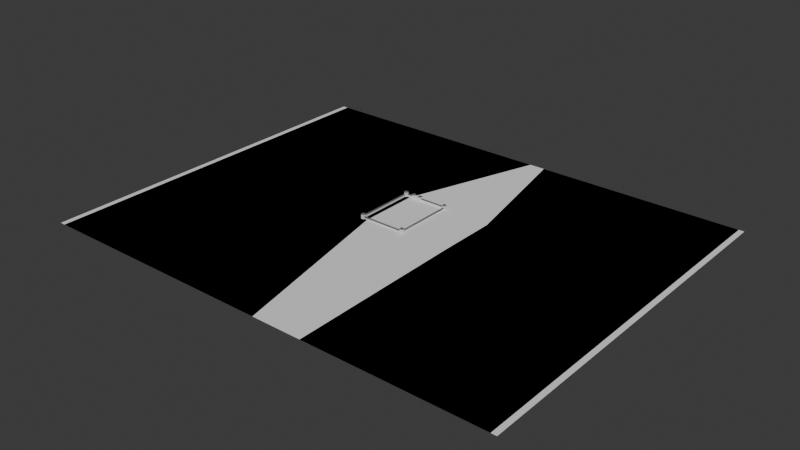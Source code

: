 # Source: mesh_tutorial_1.blend  (saved by Blender 4.2.67; exported with 4.5.12 LTS)
import bpy
from mathutils import Matrix  # noqa: F401  (used for matrix-valued properties, if any)

bpy.ops.wm.read_factory_settings(use_empty=True)
scene = bpy.context.scene
scene.name = 'Scene'

# ---- collections
col_collection = bpy.data.collections.new('Collection'); scene.collection.children.link(col_collection)

# ---- materials (node trees are filled in below, after node groups)
mat_material = bpy.data.materials.new('Material')
mat_material.alpha_threshold = 0.0
mat_material.roughness = 0.5
mat_material.line_color = (0.0, 0.0, 0.0, 1.0)
mat_material_001 = bpy.data.materials.new('Material.001')

# ---- material node trees
mat_material.use_nodes = True; mat_material.node_tree.nodes.clear()
_N = mat_material.node_tree.nodes; _L = mat_material.node_tree.links
n0 = _N.new('ShaderNodeOutputMaterial'); n0.name = 'Material Output'; n0.location = (300, 300)
n1 = _N.new('ShaderNodeBsdfPrincipled'); n1.name = 'Principled BSDF'; n1.location = (10, 300)
n1.inputs[3].default_value = 1.45
_L.new(n1.outputs[0], n0.inputs[0])
n0.is_active_output = True
mat_material_001.use_nodes = True; mat_material_001.node_tree.nodes.clear()
_N = mat_material_001.node_tree.nodes; _L = mat_material_001.node_tree.links
n0 = _N.new('ShaderNodeBsdfPrincipled'); n0.name = 'Principled BSDF'; n0.location = (10, 300)
n0.inputs[0].default_value = (0.1519, 0.1519, 0.1519, 1.0)
n1 = _N.new('ShaderNodeOutputMaterial'); n1.name = 'Material Output'; n1.location = (300, 300)
_L.new(n0.outputs[0], n1.inputs[0])
n1.is_active_output = True

# ---- world
world_world = bpy.data.worlds.new('World'); scene.world = world_world
world_world.use_nodes = True; world_world.node_tree.nodes.clear()
_N = world_world.node_tree.nodes; _L = world_world.node_tree.links
n0 = _N.new('ShaderNodeOutputWorld'); n0.name = 'World Output'; n0.location = (300, 300)
n1 = _N.new('ShaderNodeBackground'); n1.name = 'Background'; n1.location = (10, 300)
n1.inputs[0].default_value = (0.05088, 0.05088, 0.05088, 1.0)
_L.new(n1.outputs[0], n0.inputs[0])
n0.is_active_output = True
world_world.color = (0.05088, 0.05088, 0.05088)
world_world.sun_shadow_jitter_overblur = 0.0

# ---- meshes
me_circle_001 = bpy.data.meshes.new('Circle.001')
me_circle_001.from_pydata([(1.977, -12.46, 0.0), (5.225, -15.7, 0.0), (5.225, -20.3, 0.0), (1.977, -23.54, 0.0), (-2.615, -23.54, 0.0), (-5.862, -20.3, 0.0), (-5.862, -15.7, 0.0), (-2.607, -12.46, 0.0), (-5.52, -2.0, 0.0), (-7.52, -2.0, 0.0), (-5.52, 0.0, 0.0), (-7.52, 0.0, 0.0), (0.1602, -8.94, 0.0), (0.1602, -8.94, 0.0), (-0.4978, -7.328, 0.0), (-2.214, -8.012, 0.0), (-1.612, -9.62, 0.0), (-1.732, -5.819, 0.0), (-2.875, -5.054, 0.0), (-3.732, -6.797, 0.0), (-2.588, -7.633, 0.0), (-3.787, -4.38, 0.0), (-4.857, -3.17, 0.0), (-6.694, -3.982, 0.0), (-5.673, -5.249, 0.0), (-1.517, -12.46, 0.0), (1.177, -12.46, 0.0)], [(13, 12)], [(1, 0, 26, 25, 7, 6, 5, 4, 3, 2), (8, 10, 11, 9), (9, 23, 22, 8), (13, 14, 15, 16), (17, 18, 19, 20), (20, 15, 14, 17), (21, 22, 23, 24), (24, 19, 18, 21), (13, 16, 25, 26)])
_uv = me_circle_001.uv_layers.new(name='UVMap')
_uv.uv.foreach_set('vector', [0.0, 0.0, 0.0, 0.0, 0.0, 0.0, 0.0, 0.0, 0.0, 0.0, 0.0, 0.0, 0.0, 0.0, 0.0, 0.0, 0.0, 0.0, 0.0, 0.0, 0.0, 0.0, 0.0, 1.0, 1.0, 1.0, 1.0, 0.0, 1.0, 0.0, 1.0, 0.0, 0.0, 0.0, 0.0, 0.0, 0.0, 0.0, 0.0, 0.0, 1.0, 0.0, 1.0, 0.0, 0.0, 0.0, 0.0, 0.0, 1.0, 0.0, 1.0, 0.0, 1.0, 0.0, 1.0, 0.0, 0.0, 0.0, 0.0, 0.0, 0.0, 0.0, 0.0, 0.0, 1.0, 0.0, 1.0, 0.0, 1.0, 0.0, 1.0, 0.0, 0.0, 0.0, 0.0, 0.0, 0.0, 0.0, 1.0, 0.0, 0.0, 0.0, 0.0, 0.0])
me_circle_001.update()
me_circle_002 = bpy.data.meshes.new('Circle.002')
me_circle_002.from_pydata([(1.977, -12.46, 0.0), (5.225, -15.7, 0.0), (5.225, -20.3, 0.0), (1.977, -23.54, 0.0), (-2.615, -23.54, 0.0), (-5.862, -20.3, 0.0), (-5.862, -15.7, 0.0), (-2.607, -12.46, 0.0), (-5.52, -2.0, 0.0), (-7.52, -2.0, 0.0), (-5.52, 0.0, 0.0), (-7.52, 0.0, 0.0), (0.1602, -8.94, 0.0), (-0.4978, -7.328, 0.0), (-2.214, -8.012, 0.0), (-1.612, -9.62, 0.0), (-1.732, -5.819, 0.0), (-2.875, -5.054, 0.0), (-3.732, -6.797, 0.0), (-2.588, -7.633, 0.0), (-3.787, -4.38, 0.0), (-4.857, -3.17, 0.0), (-6.694, -3.982, 0.0), (-5.673, -5.249, 0.0), (-1.517, -12.46, 0.0), (1.177, -12.46, 0.0), (-12.32, 0.0, 0.0), (7.68, 0.0, 0.0), (7.68, -27.0, 0.0), (-12.32, -27.0, 0.0)], [], [(2, 3, 4, 5, 6, 7, 24, 15, 14, 19, 18, 23, 22, 9, 11, 26, 29, 28, 27, 10, 8, 21, 20, 17, 16, 13, 12, 25, 0, 1)])
_uv = me_circle_002.uv_layers.new(name='UVMap')
_uv.uv.foreach_set('vector', [0.0, 0.0, 0.0, 0.0, 0.0, 0.0, 0.0, 0.0, 0.0, 0.0, 0.0, 0.0, 0.0, 0.0, 0.0, 0.0, 0.0, 0.0, 0.0, 0.0, 0.0, 0.0, 0.0, 0.0, 0.0, 0.0, 0.0, 0.0, 0.0, 0.0, 0.0, 0.0, 0.0, 0.0, 0.0, 0.0, 0.0, 0.0, 0.0, 0.0, 0.0, 0.0, 0.0, 0.0, 0.0, 0.0, 0.0, 0.0, 0.0, 0.0, 0.0, 0.0, 0.0, 0.0, 0.0, 0.0, 0.0, 0.0, 0.0, 0.0])
me_circle_002.update()
me_circle_003 = bpy.data.meshes.new('Circle.003')
me_circle_003.from_pydata([(12.6, 0.0, 0.0), (15.6, 0.0, 0.0), (20.0, 0.0, 0.0), (0.0009068, 0.0, 0.0), (0.0009068, -27.0, 0.0), (20.0, -27.0, 0.0), (12.6, 0.0, 1.0), (15.6, 0.0, 1.0), (20.0, 0.0, 1.0), (0.0009068, 0.0, 1.0), (0.0009068, -27.0, 1.0), (20.0, -27.0, 1.0), (12.6, 0.5, 0.0), (15.6, 0.5, 0.0), (12.6, 0.5, 1.0), (15.6, 0.5, 1.0), (20.0, 0.5, 1.0), (20.5, 0.5, 1.0), (20.5, 0.0, 1.0), (20.5, -27.0, 1.0), (20.5, -27.5, 1.0), (20.0, -27.5, 1.0), (0.000906, -27.5, 1.0), (-0.4991, -27.5, 1.0), (-0.4991, -27.0, 1.0), (-0.4991, 0.0, 1.0), (0.0009068, 0.5, 1.0), (-0.4991, 0.5, 1.0), (15.6, 0.0, 1.224), (20.0, 0.0, 1.224), (0.0009068, 0.0, 1.224), (12.6, 0.0, 1.224), (0.0009068, -27.0, 1.224), (20.0, -27.0, 1.224), (12.6, 0.5, 1.224), (15.6, 0.5, 1.224), (20.0, 0.5, 1.224), (20.5, 0.5, 1.224), (20.5, 0.0, 1.224), (20.5, -27.0, 1.224), (20.5, -27.5, 1.224), (20.0, -27.5, 1.224), (0.000906, -27.5, 1.224), (-0.4991, -27.5, 1.224), (-0.4991, -27.0, 1.224), (-0.4991, 0.0, 1.224), (0.0009068, 0.5, 1.224), (-0.4991, 0.5, 1.224), (15.6, -0.2054, 1.0), (19.86, -0.1452, 1.0), (0.1461, -0.1452, 1.0), (12.6, -0.2054, 1.0), (0.1461, -26.85, 1.0), (19.86, -26.85, 1.0), (15.6, -0.2054, 1.224), (19.86, -0.1452, 1.224), (0.1461, -0.1452, 1.224), (12.6, -0.2054, 1.224), (0.1461, -26.85, 1.224), (19.86, -26.85, 1.224)], [], [(3, 9, 10, 4), (2, 8, 7, 1), (5, 11, 8, 2), (0, 6, 9, 3), (4, 10, 11, 5), (0, 12, 14, 6), (7, 15, 13, 1), (26, 46, 34, 14), (18, 38, 39, 19), (22, 42, 43, 23), (14, 34, 31, 6), (25, 45, 47, 27), (17, 37, 38, 18), (21, 41, 42, 22), (27, 47, 46, 26), (16, 36, 37, 17), (30, 46, 47, 45), (30, 31, 34, 46), (30, 45, 44, 32), (43, 42, 32, 44), (40, 41, 33, 39), (32, 42, 41, 33), (29, 36, 35, 28), (37, 36, 29, 38), (33, 39, 38, 29), (6, 51, 50, 9), (7, 28, 35, 15), (23, 43, 44, 24), (28, 54, 55, 29), (20, 40, 39, 19), (10, 52, 53, 11), (15, 35, 36, 16), (24, 44, 45, 25), (21, 41, 40, 20), (29, 55, 59, 33), (8, 49, 48, 7), (49, 55, 54, 48), (51, 57, 56, 50), (50, 56, 58, 52), (53, 59, 55, 49), (52, 58, 59, 53), (33, 59, 58, 32), (31, 57, 51, 6), (30, 56, 57, 31), (7, 48, 54, 28), (9, 50, 52, 10), (32, 58, 56, 30), (11, 53, 49, 8)])
me_circle_003.polygons.foreach_set('material_index', [0, 0, 0, 0, 0, 0, 0, 1, 1, 1, 1, 1, 1, 1, 1, 1, 1, 1, 1, 1, 1, 1, 1, 1, 1, 1, 1, 1, 1, 1, 1, 1, 1, 1, 1, 1, 1, 1, 1, 1, 1, 1, 1, 1, 1, 1, 1, 1])
_uv = me_circle_003.uv_layers.new(name='UVMap')
_uv.uv.foreach_set('vector', [0.0, 0.0, 0.0, 0.0, 0.0, 0.0, 0.0, 0.0, 0.0, 0.0, 0.0, 0.0, 0.0, 0.0, 0.0, 0.0, 0.0, 0.0, 0.0, 0.0, 0.0, 0.0, 0.0, 0.0, 0.0, 0.0, 0.0, 0.0, 0.0, 0.0, 0.0, 0.0, 0.0, 0.0, 0.0, 0.0, 0.0, 0.0, 0.0, 0.0, 0.0, 0.0, 0.0, 0.0, 0.0, 0.0, 0.0, 0.0, 0.0, 0.0, 0.0, 0.0, 0.0, 0.0, 0.0, 0.0, 0.0, 0.0, 0.0, 0.0, 0.0, 0.0, 0.0, 0.0, 0.0, 0.0, 0.0, 0.0, 0.0, 0.0, 0.0, 0.0, 0.0, 0.0, 0.0, 0.0, 0.0, 0.0, 0.0, 0.0, 0.0, 0.0, 0.0, 0.0, 0.0, 0.0, 0.0, 0.0, 0.0, 0.0, 0.0, 0.0, 0.0, 0.0, 0.0, 0.0, 0.0, 0.0, 0.0, 0.0, 0.0, 0.0, 0.0, 0.0, 0.0, 0.0, 0.0, 0.0, 0.0, 0.0, 0.0, 0.0, 0.0, 0.0, 0.0, 0.0, 0.0, 0.0, 0.0, 0.0, 0.0, 0.0, 0.0, 0.0, 0.0, 0.0, 0.0, 0.0, 0.0, 0.0, 0.0, 0.0, 0.0, 0.0, 0.0, 0.0, 0.0, 0.0, 0.0, 0.0, 0.0, 0.0, 0.0, 0.0, 0.0, 0.0, 0.0, 0.0, 0.0, 0.0, 0.0, 0.0, 0.0, 0.0, 0.0, 0.0, 0.0, 0.0, 0.0, 0.0, 0.0, 0.0, 0.0, 0.0, 0.0, 0.0, 0.0, 0.0, 0.0, 0.0, 0.0, 0.0, 0.0, 0.0, 0.0, 0.0, 0.0, 0.0, 0.0, 0.0, 0.0, 0.0, 0.0, 0.0, 0.0, 0.0, 0.0, 0.0, 0.0, 0.0, 0.0, 0.0, 0.0, 0.0, 0.0, 0.0, 0.0, 0.0, 0.0, 0.0, 0.0, 0.0, 0.0, 0.0, 0.0, 0.0, 0.0, 0.0, 0.0, 0.0, 0.0, 0.0, 0.0, 0.0, 0.0, 0.0, 0.0, 0.0, 0.0, 0.0, 0.0, 0.0, 0.0, 0.0, 0.0, 0.0, 0.0, 0.0, 0.0, 0.0, 0.0, 0.0, 0.0, 0.0, 0.0, 0.0, 0.0, 0.0, 0.0, 0.0, 0.0, 0.0, 0.0, 0.0, 0.0, 0.0, 0.0, 0.0, 0.0, 0.0, 0.0, 0.0, 0.0, 0.0, 0.0, 0.0, 0.0, 0.0, 0.0, 0.0, 0.0, 0.0, 0.0, 0.0, 0.0, 0.0, 0.0, 0.0, 0.0, 0.0, 0.0, 0.0, 0.0, 0.0, 0.0, 0.0, 0.0, 0.0, 0.0, 0.0, 0.0, 0.0, 0.0, 0.0, 0.0, 0.0, 0.0, 0.0, 0.0, 0.0, 0.0, 0.0, 0.0, 0.0, 0.0, 0.0, 0.0, 0.0, 0.0, 0.0, 0.0, 0.0, 0.0, 0.0, 0.0, 0.0, 0.0, 0.0, 0.0, 0.0, 0.0, 0.0, 0.0, 0.0, 0.0, 0.0, 0.0, 0.0, 0.0, 0.0, 0.0, 0.0, 0.0, 0.0, 0.0, 0.0, 0.0, 0.0, 0.0, 0.0, 0.0, 0.0, 0.0, 0.0, 0.0, 0.0, 0.0, 0.0, 0.0, 0.0, 0.0, 0.0, 0.0, 0.0, 0.0, 0.0, 0.0, 0.0, 0.0, 0.0, 0.0, 0.0, 0.0, 0.0, 0.0, 0.0, 0.0, 0.0, 0.0, 0.0, 0.0, 0.0, 0.0, 0.0, 0.0, 0.0, 0.0, 0.0, 0.0, 0.0, 0.0, 0.0, 0.0, 0.0, 0.0, 0.0, 0.0, 0.0, 0.0, 0.0, 0.0, 0.0, 0.0, 0.0])
me_circle_003.materials.append(mat_material)
me_circle_003.materials.append(mat_material_001)
me_circle_003.update()
me_circle_004 = bpy.data.meshes.new('Circle.004')
me_circle_004.from_pydata([(13.2, 0.0, 0.0), (15.2, 0.0, 0.0), (13.2, 60.0, 0.0), (15.2, 60.0, 0.0)], [], [(0, 1, 3, 2)])
_uv = me_circle_004.uv_layers.new(name='UVMap')
_uv.uv.foreach_set('vector', [0.0, 1.0, 1.0, 1.0, 1.0, 1.0, 0.0, 1.0])
me_circle_004.update()
me_circle_005 = bpy.data.meshes.new('Circle.005')
me_circle_005.from_pydata([(13.2, 0.0, 0.0), (15.2, 0.0, 0.0), (20.0, 0.0, 0.0), (0.0009068, 0.0, 0.0), (0.0009068, -27.0, 0.0), (20.0, -27.0, 0.0), (13.2, 60.0, 0.0), (15.2, 60.0, 0.0), (20.0, 60.0, 0.0), (0.0009068, 60.0, 0.0), (110.0, 0.0, 0.0), (110.0, -27.0, 0.0), (110.0, 60.0, 0.0), (-86.8, 0.0, 0.0), (-100.0, 0.0, 0.0), (-100.0, -27.0, 0.0), (-100.0, 60.0, 0.0), (0.0009068, -107.0, 0.0), (20.0, -107.0, 0.0), (110.0, -107.0, 0.0), (-100.0, -107.0, 0.0)], [], [(3, 0, 6, 9), (1, 2, 8, 7), (8, 2, 10, 12), (2, 5, 11, 10), (3, 9, 16, 14), (4, 3, 14, 15), (0, 3, 14, 13), (4, 15, 20, 17), (11, 5, 18, 19), (5, 4, 17, 18)])
_uv = me_circle_005.uv_layers.new(name='UVMap')
_uv.uv.foreach_set('vector', [0.0, 0.0, 0.0, 0.0, 0.0, 0.0, 0.0, 0.0, 0.0, 0.0, 0.0, 0.0, 0.0, 0.0, 0.0, 0.0, 0.0, 0.0, 0.0, 0.0, 0.0, 0.0, 0.0, 0.0, 0.0, 0.0, 0.0, 0.0, 0.0, 0.0, 0.0, 0.0, 0.0, 0.0, 0.0, 0.0, 0.0, 0.0, 0.0, 0.0, 0.0, 0.0, 0.0, 0.0, 0.0, 0.0, 0.0, 0.0, 0.0, 0.0, 0.0, 0.0, 0.0, 0.0, 0.0, 0.0, 0.0, 0.0, 0.0, 0.0, 0.0, 0.0, 0.0, 0.0, 0.0, 0.0, 0.0, 0.0, 0.0, 0.0, 0.0, 0.0, 0.0, 0.0, 0.0, 0.0, 0.0, 0.0, 0.0, 0.0])
me_circle_005.update()
me_cube_002 = bpy.data.meshes.new('Cube.002')
me_cube_002.from_pydata([(-0.6394, -0.6394, -0.2793), (-0.6394, -0.6394, 1.867), (-0.6394, 0.6394, -0.2793), (-0.6394, 0.6394, 1.867), (0.6394, -0.6394, -0.2793), (0.6394, -0.6394, 1.867), (0.6394, 0.6394, -0.2793), (0.6394, 0.6394, 1.867), (-0.6394, -0.6394, 2.228), (-0.6394, 0.6394, 2.228), (0.6394, 0.6394, 2.228), (0.6394, -0.6394, 2.228), (-0.6979, -0.6979, 1.903), (-0.6979, 0.6979, 1.903), (0.6979, 0.6979, 1.903), (0.6979, -0.6979, 1.903), (-0.6979, -0.6979, 2.165), (-0.6979, 0.6979, 2.165), (0.6979, 0.6979, 2.165), (0.6979, -0.6979, 2.165), (-0.6394, -0.6394, 1.491), (-0.6394, -0.6394, 1.708), (-0.6394, 0.6394, 1.708), (-0.6394, 0.6394, 1.491), (0.6394, 0.6394, 1.708), (0.6394, 0.6394, 1.491), (0.6394, -0.6394, 1.708), (0.6394, -0.6394, 1.491), (-0.5318, -0.5318, 1.491), (-0.5318, -0.5318, 1.708), (-0.5318, 0.5318, 1.708), (-0.5318, 0.5318, 1.491), (0.5318, 0.5318, 1.708), (0.5318, 0.5318, 1.491), (0.5318, -0.5318, 1.708), (0.5318, -0.5318, 1.491)], [], [(21, 1, 3, 22), (22, 3, 7, 24), (24, 7, 5, 26), (26, 5, 1, 21), (2, 6, 4, 0), (7, 3, 13, 14), (10, 9, 8, 11), (1, 5, 15, 12), (3, 1, 12, 13), (9, 10, 18, 17), (13, 12, 16, 17), (12, 15, 19, 16), (14, 13, 17, 18), (15, 14, 18, 19), (10, 11, 19, 18), (8, 9, 17, 16), (5, 7, 14, 15), (11, 8, 16, 19), (4, 27, 20, 0), (21, 22, 30, 29), (6, 25, 27, 4), (20, 27, 35, 28), (2, 23, 25, 6), (27, 25, 33, 35), (0, 20, 23, 2), (25, 23, 31, 33), (35, 34, 29, 28), (33, 32, 34, 35), (31, 30, 32, 33), (28, 29, 30, 31), (22, 24, 32, 30), (24, 26, 34, 32), (26, 21, 29, 34), (23, 20, 28, 31)])
me_cube_002.polygons.foreach_set('material_index', [0, 0, 0, 0, 0, 1, 1, 1, 1, 1, 1, 1, 1, 1, 1, 1, 1, 1, 0, 0, 0, 0, 0, 0, 0, 0, 0, 0, 0, 0, 0, 0, 0, 0])
_uv = me_cube_002.uv_layers.new(name='UVMap')
_uv.uv.foreach_set('vector', [0.5866, 0.0, 0.625, 0.0, 0.625, 0.25, 0.5866, 0.25, 0.5866, 0.25, 0.625, 0.25, 0.625, 0.5, 0.5866, 0.5, 0.5866, 0.5, 0.625, 0.5, 0.625, 0.75, 0.5866, 0.75, 0.5866, 0.75, 0.625, 0.75, 0.625, 1.0, 0.5866, 1.0, 0.125, 0.5, 0.375, 0.5, 0.375, 0.75, 0.125, 0.75, 0.625, 0.5, 0.625, 0.25, 0.625, 0.25, 0.625, 0.5, 0.625, 0.5, 0.875, 0.5, 0.875, 0.75, 0.625, 0.75, 0.625, 1.0, 0.625, 0.75, 0.625, 0.75, 0.625, 1.0, 0.625, 0.25, 0.625, 0.0, 0.625, 0.0, 0.625, 0.25, 0.875, 0.5, 0.625, 0.5, 0.625, 0.5, 0.875, 0.5, 0.625, 0.25, 0.625, 0.0, 0.625, 0.0, 0.625, 0.25, 0.625, 1.0, 0.625, 0.75, 0.625, 0.75, 0.625, 1.0, 0.625, 0.5, 0.625, 0.25, 0.625, 0.25, 0.625, 0.5, 0.625, 0.75, 0.625, 0.5, 0.625, 0.5, 0.625, 0.75, 0.625, 0.5, 0.625, 0.75, 0.625, 0.75, 0.625, 0.5, 0.875, 0.75, 0.875, 0.5, 0.875, 0.5, 0.875, 0.75, 0.625, 0.75, 0.625, 0.5, 0.625, 0.5, 0.625, 0.75, 0.625, 0.75, 0.875, 0.75, 0.875, 0.75, 0.625, 0.75, 0.375, 0.75, 0.5033, 0.75, 0.5033, 1.0, 0.375, 1.0, 0.5866, 0.0, 0.5866, 0.25, 0.5866, 0.25, 0.5866, 0.0, 0.375, 0.5, 0.5033, 0.5, 0.5033, 0.75, 0.375, 0.75, 0.5033, 1.0, 0.5033, 0.75, 0.5033, 0.75, 0.5033, 1.0, 0.375, 0.25, 0.5033, 0.25, 0.5033, 0.5, 0.375, 0.5, 0.5033, 0.75, 0.5033, 0.5, 0.5033, 0.5, 0.5033, 0.75, 0.375, 0.0, 0.5033, 0.0, 0.5033, 0.25, 0.375, 0.25, 0.5033, 0.5, 0.5033, 0.25, 0.5033, 0.25, 0.5033, 0.5, 0.5033, 0.75, 0.5866, 0.75, 0.5866, 1.0, 0.5033, 1.0, 0.5033, 0.5, 0.5866, 0.5, 0.5866, 0.75, 0.5033, 0.75, 0.5033, 0.25, 0.5866, 0.25, 0.5866, 0.5, 0.5033, 0.5, 0.5033, 0.0, 0.5866, 0.0, 0.5866, 0.25, 0.5033, 0.25, 0.5866, 0.25, 0.5866, 0.5, 0.5866, 0.5, 0.5866, 0.25, 0.5866, 0.5, 0.5866, 0.75, 0.5866, 0.75, 0.5866, 0.5, 0.5866, 0.75, 0.5866, 1.0, 0.5866, 1.0, 0.5866, 0.75, 0.5033, 0.25, 0.5033, 0.0, 0.5033, 0.0, 0.5033, 0.25])
me_cube_002.materials.append(mat_material)
me_cube_002.materials.append(mat_material_001)
me_cube_002.update()
me_circle_006 = bpy.data.meshes.new('Circle.006')
me_circle_006.from_pydata([(13.2, 0.0, 0.0), (29.06, 0.0, 0.0), (-10.38, 0.0, 0.0), (-10.38, -27.0, 0.0), (29.06, -27.0, 0.0), (16.6, 60.0, 0.0), (9.623, 60.0, 0.0), (110.0, 0.0, 0.0), (110.0, -27.0, 0.0), (110.0, 60.0, 0.0), (-86.8, 0.0, 0.0), (-100.0, 0.0, 0.0), (-100.0, -27.0, 0.0), (-100.0, 60.0, 0.0), (7.737, -107.0, 0.0), (30.19, -107.0, 0.0), (110.0, -107.0, 0.0), (-100.0, -107.0, 0.0)], [], [(5, 1, 7, 9), (1, 4, 8, 7), (2, 6, 13, 11), (3, 2, 11, 12), (0, 2, 11, 10), (3, 12, 17, 14), (8, 4, 15, 16)])
_uv = me_circle_006.uv_layers.new(name='UVMap')
_uv.uv.foreach_set('vector', [0.0, 0.0, 0.0, 0.0, 0.0, 0.0, 0.0, 0.0, 0.0, 0.0, 0.0, 0.0, 0.0, 0.0, 0.0, 0.0, 0.0, 0.0, 0.0, 0.0, 0.0, 0.0, 0.0, 0.0, 0.0, 0.0, 0.0, 0.0, 0.0, 0.0, 0.0, 0.0, 0.0, 0.0, 0.0, 0.0, 0.0, 0.0, 0.0, 0.0, 0.0, 0.0, 0.0, 0.0, 0.0, 0.0, 0.0, 0.0, 0.0, 0.0, 0.0, 0.0, 0.0, 0.0, 0.0, 0.0])
me_circle_006.update()
me_cube = bpy.data.meshes.new('Cube')
me_cube.from_pydata([(13.22, -103.3, 0.07579), (13.22, -103.3, 1.219), (13.31, -103.4, 0.1711), (13.22, -103.4, 1.219), (14.19, -103.3, 0.07579), (14.19, -103.3, 1.219), (14.1, -103.4, 0.1711), (14.19, -103.4, 1.219), (13.22, -103.3, 1.46), (14.19, -103.3, 1.981), (13.7, -103.4, 0.1711), (13.7, -103.3, 0.07579), (13.46, -103.4, 0.1711), (13.46, -103.3, 1.584), (13.46, -103.3, 0.07579), (13.7, -103.4, 1.772), (13.22, -103.4, 0.3248), (13.22, -103.4, 0.0291), (13.22, -103.4, 1.239), (13.22, -103.4, 1.535), (13.26, -103.4, 1.239), (13.26, -103.4, 1.535), (13.26, -103.3, 1.239), (13.26, -103.3, 1.535), (13.22, -103.3, 1.239), (13.22, -103.3, 1.535), (13.18, -103.3, 1.239), (13.18, -103.3, 1.535), (13.18, -103.4, 1.239), (13.18, -103.4, 1.535), (13.26, -103.4, 0.0291), (13.26, -103.4, 0.3248), (13.26, -103.3, 0.0291), (13.26, -103.3, 0.3248), (13.22, -103.3, 0.0291), (13.22, -103.3, 0.3248), (13.18, -103.3, 0.0291), (13.18, -103.3, 0.3248), (13.18, -103.4, 0.0291), (13.18, -103.4, 0.3248), (13.83, -103.4, 1.899), (14.02, -103.3, 1.981), (13.81, -103.3, 1.924), (13.7, -103.4, 1.772), (13.69, -103.3, 1.859), (13.53, -103.3, 1.704), (14.05, -103.4, 0.8935), (14.05, -103.3, 0.9887), (14.05, -103.4, 1.787), (14.05, -103.3, 1.787), (14.05, -103.3, 1.219), (14.05, -103.4, 1.219), (13.7, -103.3, 0.9887), (13.7, -103.4, 0.9887), (13.77, -103.4, 1.746), (13.77, -103.3, 1.746), (13.92, -103.4, 1.787), (13.92, -103.3, 1.787), (13.7, -103.3, 1.706), (13.7, -103.4, 1.706), (13.52, -103.3, 1.505), (13.52, -103.4, 1.505), (13.46, -103.4, 1.471), (13.46, -103.3, 1.471), (13.57, -103.3, 1.589), (13.57, -103.4, 1.589), (13.46, -103.3, 0.9887), (13.46, -103.4, 0.9887), (13.35, -103.4, 0.8935), (13.35, -103.3, 0.9887), (13.35, -103.4, 1.416), (13.35, -103.3, 1.416), (13.35, -103.3, 1.219), (13.35, -103.4, 1.219), (13.97, -103.4, 0.9613), (13.97, -103.4, 1.819), (13.99, -103.4, 0.9613), (13.99, -103.4, 1.819), (13.98, -103.3, 0.9613), (13.98, -103.3, 1.819), (13.96, -103.3, 0.9613), (13.96, -103.3, 1.819), (13.95, -103.4, 0.9613), (13.95, -103.4, 1.819), (13.86, -103.4, 0.9613), (13.86, -103.4, 1.819), (13.88, -103.4, 0.9613), (13.88, -103.4, 1.819), (13.87, -103.3, 0.9613), (13.87, -103.3, 1.819), (13.85, -103.3, 0.9613), (13.85, -103.3, 1.819), (13.84, -103.4, 0.9613), (13.84, -103.4, 1.819), (13.74, -103.4, 0.9613), (13.74, -103.4, 1.819), (13.76, -103.4, 0.9613), (13.76, -103.4, 1.819), (13.75, -103.3, 0.9613), (13.75, -103.3, 1.819), (13.73, -103.3, 0.9613), (13.73, -103.3, 1.819), (13.72, -103.4, 0.9613), (13.72, -103.4, 1.819), (13.64, -103.4, 0.9613), (13.64, -103.4, 1.69), (13.65, -103.4, 0.9613), (13.65, -103.4, 1.69), (13.65, -103.3, 0.9613), (13.65, -103.3, 1.69), (13.62, -103.3, 0.9613), (13.62, -103.3, 1.69), (13.62, -103.4, 0.9613), (13.62, -103.4, 1.69), (13.54, -103.4, 0.9613), (13.54, -103.4, 1.601), (13.55, -103.4, 0.9613), (13.55, -103.4, 1.601), (13.55, -103.3, 0.9613), (13.55, -103.3, 1.601), (13.52, -103.3, 0.9613), (13.52, -103.3, 1.601), (13.52, -103.4, 0.9613), (13.52, -103.4, 1.601), (13.43, -103.4, 0.9613), (13.43, -103.4, 1.487), (13.45, -103.4, 0.9613), (13.45, -103.4, 1.487), (13.44, -103.3, 0.9613), (13.44, -103.3, 1.487), (13.42, -103.3, 0.9613), (13.42, -103.3, 1.487), (13.41, -103.4, 0.9613), (13.41, -103.4, 1.487), (13.31, -103.4, 0.8934), (14.1, -103.4, 0.8935), (13.22, -103.4, 0.9884), (13.22, -103.4, 0.07579), (13.46, -103.4, 0.07579), (14.19, -103.4, 0.9889), (14.19, -103.4, 0.07579), (13.7, -103.4, 0.07579), (13.7, -103.4, 0.8935), (14.05, -103.4, 0.9887), (13.35, -103.4, 0.9887), (13.46, -103.4, 0.8935), (13.22, -103.4, 1.46), (13.22, -103.4, 1.442), (13.22, -103.4, 1.456), (14.19, -103.4, 1.965), (14.19, -103.4, 1.981), (14.19, -103.4, 1.977), (13.46, -103.4, 1.584), (13.46, -103.4, 1.567), (13.46, -103.4, 1.58), (13.81, -103.4, 1.919), (13.81, -103.4, 1.924), (13.81, -103.4, 1.923), (14.02, -103.4, 1.981), (13.98, -103.4, 1.965), (14.01, -103.4, 1.977), (13.55, -103.4, 1.71), (13.53, -103.4, 1.704), (13.53, -103.4, 1.705), (13.69, -103.4, 1.859), (13.69, -103.4, 1.851), (13.69, -103.4, 1.858), (13.7, -103.4, 0.8813), (13.7, -103.4, 0.8935), (13.7, -103.4, 0.8907), (13.7, -103.4, 0.1711), (13.7, -103.4, 0.1832), (13.7, -103.4, 0.1738), (13.46, -103.4, 0.8935), (13.46, -103.4, 0.8813), (13.46, -103.4, 0.8907), (13.46, -103.4, 0.1832), (13.46, -103.4, 0.1711), (13.46, -103.4, 0.1738), (13.31, -103.4, 0.8934), (13.33, -103.4, 0.8813), (13.32, -103.4, 0.8906), (13.33, -103.4, 0.1832), (13.31, -103.4, 0.1711), (13.32, -103.4, 0.1738), (14.09, -103.4, 0.8813), (14.1, -103.4, 0.8935), (14.1, -103.4, 0.8907), (14.09, -103.4, 0.1832), (14.1, -103.4, 0.1711), (14.1, -103.4, 0.1738), (14.05, -103.4, 0.8935), (14.05, -103.4, 0.8813), (14.05, -103.4, 0.8907), (13.35, -103.4, 0.8813), (13.35, -103.4, 0.8935), (13.35, -103.4, 0.8907), (15.2, -103.3, 0.07579), (15.2, -103.3, 1.219), (15.11, -103.4, 0.1711), (15.2, -103.4, 1.219), (14.23, -103.3, 0.07579), (14.23, -103.3, 1.219), (14.32, -103.4, 0.1711), (14.23, -103.4, 1.219), (15.2, -103.3, 1.46), (14.23, -103.3, 1.981), (14.72, -103.4, 0.1711), (14.72, -103.3, 0.07579), (14.96, -103.4, 0.1711), (14.96, -103.3, 1.584), (14.96, -103.3, 0.07579), (14.72, -103.4, 1.772), (15.2, -103.4, 0.3248), (15.2, -103.4, 0.0291), (15.2, -103.4, 1.239), (15.2, -103.4, 1.535), (15.16, -103.4, 1.239), (15.16, -103.4, 1.535), (15.16, -103.3, 1.239), (15.16, -103.3, 1.535), (15.2, -103.3, 1.239), (15.2, -103.3, 1.535), (15.24, -103.3, 1.239), (15.24, -103.3, 1.535), (15.24, -103.4, 1.239), (15.24, -103.4, 1.535), (15.16, -103.4, 0.0291), (15.16, -103.4, 0.3248), (15.16, -103.3, 0.0291), (15.16, -103.3, 0.3248), (15.2, -103.3, 0.0291), (15.2, -103.3, 0.3248), (15.24, -103.3, 0.0291), (15.24, -103.3, 0.3248), (15.24, -103.4, 0.0291), (15.24, -103.4, 0.3248), (14.59, -103.4, 1.899), (14.4, -103.3, 1.981), (14.61, -103.3, 1.924), (14.72, -103.4, 1.772), (14.73, -103.3, 1.859), (14.89, -103.3, 1.704), (14.37, -103.4, 0.8935), (14.37, -103.3, 0.9887), (14.37, -103.4, 1.787), (14.37, -103.3, 1.787), (14.37, -103.3, 1.219), (14.37, -103.4, 1.219), (14.72, -103.3, 0.9887), (14.72, -103.4, 0.9887), (14.65, -103.4, 1.746), (14.65, -103.3, 1.746), (14.5, -103.4, 1.787), (14.5, -103.3, 1.787), (14.72, -103.3, 1.706), (14.72, -103.4, 1.706), (14.9, -103.3, 1.505), (14.9, -103.4, 1.505), (14.96, -103.4, 1.471), (14.96, -103.3, 1.471), (14.84, -103.3, 1.589), (14.84, -103.4, 1.589), (14.96, -103.3, 0.9887), (14.96, -103.4, 0.9887), (15.07, -103.4, 0.8935), (15.07, -103.3, 0.9887), (15.07, -103.4, 1.416), (15.07, -103.3, 1.416), (15.07, -103.3, 1.219), (15.07, -103.4, 1.219), (14.45, -103.4, 0.9613), (14.45, -103.4, 1.819), (14.43, -103.4, 0.9613), (14.43, -103.4, 1.819), (14.44, -103.3, 0.9613), (14.44, -103.3, 1.819), (14.46, -103.3, 0.9613), (14.46, -103.3, 1.819), (14.47, -103.4, 0.9613), (14.47, -103.4, 1.819), (14.56, -103.4, 0.9613), (14.56, -103.4, 1.819), (14.54, -103.4, 0.9613), (14.54, -103.4, 1.819), (14.55, -103.3, 0.9613), (14.55, -103.3, 1.819), (14.57, -103.3, 0.9613), (14.57, -103.3, 1.819), (14.58, -103.4, 0.9613), (14.58, -103.4, 1.819), (14.68, -103.4, 0.9613), (14.68, -103.4, 1.819), (14.66, -103.4, 0.9613), (14.66, -103.4, 1.819), (14.67, -103.3, 0.9613), (14.67, -103.3, 1.819), (14.69, -103.3, 0.9613), (14.69, -103.3, 1.819), (14.7, -103.4, 0.9613), (14.7, -103.4, 1.819), (14.78, -103.4, 0.9613), (14.78, -103.4, 1.69), (14.77, -103.4, 0.9613), (14.77, -103.4, 1.69), (14.77, -103.3, 0.9613), (14.77, -103.3, 1.69), (14.8, -103.3, 0.9613), (14.8, -103.3, 1.69), (14.8, -103.4, 0.9613), (14.8, -103.4, 1.69), (14.88, -103.4, 0.9613), (14.88, -103.4, 1.601), (14.87, -103.4, 0.9613), (14.87, -103.4, 1.601), (14.87, -103.3, 0.9613), (14.87, -103.3, 1.601), (14.89, -103.3, 0.9613), (14.89, -103.3, 1.601), (14.9, -103.4, 0.9613), (14.9, -103.4, 1.601), (14.99, -103.4, 0.9613), (14.99, -103.4, 1.487), (14.97, -103.4, 0.9613), (14.97, -103.4, 1.487), (14.98, -103.3, 0.9613), (14.98, -103.3, 1.487), (15.0, -103.3, 0.9613), (15.0, -103.3, 1.487), (15.01, -103.4, 0.9613), (15.01, -103.4, 1.487), (15.11, -103.4, 0.8934), (14.32, -103.4, 0.8935), (15.2, -103.4, 0.9884), (15.2, -103.4, 0.07579), (14.96, -103.4, 0.07579), (14.23, -103.4, 0.9889), (14.23, -103.4, 0.07579), (14.72, -103.4, 0.07579), (14.72, -103.4, 0.8935), (14.37, -103.4, 0.9887), (15.07, -103.4, 0.9887), (14.96, -103.4, 0.8935), (15.2, -103.4, 1.46), (15.2, -103.4, 1.442), (15.2, -103.4, 1.456), (14.23, -103.4, 1.965), (14.23, -103.4, 1.981), (14.23, -103.4, 1.977), (14.96, -103.4, 1.584), (14.96, -103.4, 1.567), (14.96, -103.4, 1.58), (14.61, -103.4, 1.919), (14.61, -103.4, 1.924), (14.61, -103.4, 1.923), (14.4, -103.4, 1.981), (14.44, -103.4, 1.965), (14.41, -103.4, 1.977), (14.87, -103.4, 1.71), (14.89, -103.4, 1.704), (14.89, -103.4, 1.705), (14.73, -103.4, 1.859), (14.73, -103.4, 1.851), (14.73, -103.4, 1.858), (14.72, -103.4, 0.8813), (14.72, -103.4, 0.8935), (14.72, -103.4, 0.8907), (14.72, -103.4, 0.1711), (14.72, -103.4, 0.1832), (14.72, -103.4, 0.1738), (14.96, -103.4, 0.8935), (14.96, -103.4, 0.8813), (14.96, -103.4, 0.8907), (14.96, -103.4, 0.1832), (14.96, -103.4, 0.1711), (14.96, -103.4, 0.1738), (15.11, -103.4, 0.8934), (15.09, -103.4, 0.8813), (15.1, -103.4, 0.8906), (15.09, -103.4, 0.1832), (15.11, -103.4, 0.1711), (15.1, -103.4, 0.1738), (14.33, -103.4, 0.8813), (14.32, -103.4, 0.8935), (14.32, -103.4, 0.8907), (14.33, -103.4, 0.1832), (14.32, -103.4, 0.1711), (14.32, -103.4, 0.1738), (14.37, -103.4, 0.8935), (14.37, -103.4, 0.8813), (14.37, -103.4, 0.8907), (15.07, -103.4, 0.8813), (15.07, -103.4, 0.8935), (15.07, -103.4, 0.8907)], [], [(0, 137, 136, 3, 1), (142, 168, 191, 46), (140, 4, 5, 7, 139), (141, 11, 4, 140), (7, 149, 159, 40, 15, 59, 54, 56, 48, 51), (150, 9, 41, 158), (62, 153, 147, 3, 73, 70), (138, 14, 11, 141), (134, 179, 195, 68), (182, 176, 174, 194, 180), (137, 0, 14, 138), (161, 43, 165), (5, 9, 150, 151, 149, 7), (59, 15, 43, 161, 153, 62, 61, 65), (31, 33, 35, 37, 39, 16), (18, 20, 21, 19), (34, 36, 37, 35), (20, 22, 23, 21), (17, 38, 36, 34, 32, 30), (32, 34, 35, 33), (22, 24, 25, 23), (38, 17, 16, 39), (30, 32, 33, 31), (24, 26, 27, 25), (21, 23, 25, 27, 29, 19), (17, 30, 31, 16), (26, 28, 29, 27), (36, 38, 39, 37), (28, 18, 19, 29), (18, 28, 26, 24, 22, 20), (41, 42, 156, 158), (164, 156, 42, 44), (43, 15, 40, 155, 165), (162, 164, 44, 45), (176, 171, 167, 174), (155, 40, 159), (61, 62, 70, 71, 63, 60), (49, 50, 51, 48), (66, 69, 144, 67), (50, 47, 143, 51), (162, 45, 13, 152), (55, 57, 56, 54), (59, 58, 55, 54), (58, 59, 65, 64), (52, 66, 67, 53), (48, 56, 57, 49), (152, 13, 8, 146), (72, 71, 70, 73), (65, 61, 60, 64), (53, 143, 47, 52), (69, 72, 73, 144), (74, 76, 77, 75), (76, 78, 79, 77), (78, 80, 81, 79), (80, 82, 83, 81), (82, 74, 75, 83), (84, 86, 87, 85), (86, 88, 89, 87), (88, 90, 91, 89), (90, 92, 93, 91), (92, 84, 85, 93), (94, 96, 97, 95), (96, 98, 99, 97), (98, 100, 101, 99), (100, 102, 103, 101), (102, 94, 95, 103), (104, 106, 107, 105), (106, 108, 109, 107), (108, 110, 111, 109), (110, 112, 113, 111), (112, 104, 105, 113), (114, 116, 117, 115), (116, 118, 119, 117), (118, 120, 121, 119), (120, 122, 123, 121), (122, 114, 115, 123), (124, 126, 127, 125), (126, 128, 129, 127), (128, 130, 131, 129), (130, 132, 133, 131), (132, 124, 125, 133), (144, 73, 3, 136), (139, 7, 51, 143), (134, 136, 137, 2), (2, 137, 138, 12), (6, 140, 139, 135), (10, 141, 140, 6), (12, 138, 141, 10), (46, 143, 53, 142), (145, 67, 144, 68), (142, 53, 67, 145), (68, 144, 136, 134), (135, 139, 143, 46), (145, 173, 168, 142), (171, 188, 185, 192, 167), (68, 195, 173, 145), (6, 189, 170, 10), (2, 183, 179, 134), (135, 186, 189, 6), (10, 170, 177, 12), (46, 191, 186, 135), (12, 177, 183, 2), (146, 148, 154, 152), (148, 147, 153, 154), (156, 157, 160, 158), (157, 155, 159, 160), (149, 151, 160, 159), (151, 150, 158, 160), (162, 163, 166, 164), (163, 161, 165, 166), (164, 166, 157, 156), (166, 165, 155, 157), (152, 154, 163, 162), (154, 153, 161, 163), (180, 181, 184, 182), (181, 179, 183, 184), (177, 178, 184, 183), (178, 176, 182, 184), (186, 187, 190, 189), (187, 185, 188, 190), (189, 190, 172, 170), (190, 188, 171, 172), (170, 172, 178, 177), (172, 171, 176, 178), (168, 169, 193, 191), (169, 167, 192, 193), (195, 196, 175, 173), (196, 194, 174, 175), (173, 175, 169, 168), (175, 174, 167, 169), (194, 196, 181, 180), (196, 195, 179, 181), (191, 193, 187, 186), (193, 192, 185, 187), (3, 147, 148, 146, 8, 1), (197, 198, 200, 333, 334), (339, 243, 388, 365), (337, 336, 204, 202, 201), (338, 337, 201, 208), (204, 248, 245, 253, 251, 256, 212, 237, 356, 346), (347, 355, 238, 206), (259, 267, 270, 200, 344, 350), (335, 338, 208, 211), (331, 265, 392, 376), (379, 377, 391, 371, 373), (334, 335, 211, 197), (358, 362, 240), (202, 204, 346, 348, 347, 206), (256, 262, 258, 259, 350, 358, 240, 212), (228, 213, 236, 234, 232, 230), (215, 216, 218, 217), (231, 232, 234, 233), (217, 218, 220, 219), (214, 227, 229, 231, 233, 235), (229, 230, 232, 231), (219, 220, 222, 221), (235, 236, 213, 214), (227, 228, 230, 229), (221, 222, 224, 223), (218, 216, 226, 224, 222, 220), (214, 213, 228, 227), (223, 224, 226, 225), (233, 234, 236, 235), (225, 226, 216, 215), (215, 217, 219, 221, 223, 225), (238, 355, 353, 239), (361, 241, 239, 353), (240, 362, 352, 237, 212), (359, 242, 241, 361), (373, 371, 364, 368), (352, 356, 237), (258, 257, 260, 268, 267, 259), (246, 245, 248, 247), (263, 264, 341, 266), (247, 248, 340, 244), (359, 349, 210, 242), (252, 251, 253, 254), (256, 251, 252, 255), (255, 261, 262, 256), (249, 250, 264, 263), (245, 246, 254, 253), (349, 343, 205, 210), (269, 270, 267, 268), (262, 261, 257, 258), (250, 249, 244, 340), (266, 341, 270, 269), (271, 272, 274, 273), (273, 274, 276, 275), (275, 276, 278, 277), (277, 278, 280, 279), (279, 280, 272, 271), (281, 282, 284, 283), (283, 284, 286, 285), (285, 286, 288, 287), (287, 288, 290, 289), (289, 290, 282, 281), (291, 292, 294, 293), (293, 294, 296, 295), (295, 296, 298, 297), (297, 298, 300, 299), (299, 300, 292, 291), (301, 302, 304, 303), (303, 304, 306, 305), (305, 306, 308, 307), (307, 308, 310, 309), (309, 310, 302, 301), (311, 312, 314, 313), (313, 314, 316, 315), (315, 316, 318, 317), (317, 318, 320, 319), (319, 320, 312, 311), (321, 322, 324, 323), (323, 324, 326, 325), (325, 326, 328, 327), (327, 328, 330, 329), (329, 330, 322, 321), (341, 333, 200, 270), (336, 340, 248, 204), (331, 199, 334, 333), (199, 209, 335, 334), (203, 332, 336, 337), (207, 203, 337, 338), (209, 207, 338, 335), (243, 339, 250, 340), (342, 265, 341, 264), (339, 342, 264, 250), (265, 331, 333, 341), (332, 243, 340, 336), (342, 339, 365, 370), (368, 364, 389, 382, 385), (265, 342, 370, 392), (203, 207, 367, 386), (199, 331, 376, 380), (332, 203, 386, 383), (207, 209, 374, 367), (243, 332, 383, 388), (209, 199, 380, 374), (343, 349, 351, 345), (345, 351, 350, 344), (353, 355, 357, 354), (354, 357, 356, 352), (346, 356, 357, 348), (348, 357, 355, 347), (359, 361, 363, 360), (360, 363, 362, 358), (361, 353, 354, 363), (363, 354, 352, 362), (349, 359, 360, 351), (351, 360, 358, 350), (377, 379, 381, 378), (378, 381, 380, 376), (374, 380, 381, 375), (375, 381, 379, 373), (383, 386, 387, 384), (384, 387, 385, 382), (386, 367, 369, 387), (387, 369, 368, 385), (367, 374, 375, 369), (369, 375, 373, 368), (365, 388, 390, 366), (366, 390, 389, 364), (392, 370, 372, 393), (393, 372, 371, 391), (370, 365, 366, 372), (372, 366, 364, 371), (391, 377, 378, 393), (393, 378, 376, 392), (388, 383, 384, 390), (390, 384, 382, 389), (200, 198, 205, 343, 345, 344)])
me_cube.polygons.foreach_set('use_smooth', [True] * 270)
_k = set([(0, 1), (0, 14), (0, 137), (1, 8), (2, 12), (2, 134), (3, 136), (3, 147), (4, 5), (4, 11), (4, 140), (5, 9), (6, 10), (6, 135), (7, 139), (7, 149), (8, 13), (8, 146), (9, 41), (9, 150), (10, 12), (11, 14), (13, 45), (16, 31), (16, 39), (17, 30), (17, 38), (18, 20), (18, 28), (19, 21), (19, 29), (20, 22), (21, 23), (22, 24), (23, 25), (24, 26), (25, 27), (26, 28), (27, 29), (30, 32), (31, 33), (32, 34), (33, 35), (34, 36), (35, 37), (36, 38), (37, 39), (41, 42), (42, 44), (44, 45), (46, 135), (46, 142), (47, 50), (47, 52), (47, 143), (48, 49), (48, 51), (48, 56), (49, 50), (49, 57), (51, 143), (52, 66), (53, 67), (53, 143), (54, 56), (54, 59), (55, 57), (55, 58), (58, 64), (59, 65), (60, 63), (60, 64), (61, 62), (61, 65), (62, 70), (63, 71), (66, 69), (67, 144), (68, 134), (68, 145), (69, 72), (69, 144), (70, 71), (70, 73), (71, 72), (73, 144), (136, 137), (137, 138), (138, 141), (139, 140), (140, 141), (142, 145), (146, 148), (146, 152), (147, 148), (147, 153), (149, 151), (149, 159), (150, 151), (150, 158), (152, 162), (153, 161), (155, 159), (155, 165), (156, 158), (156, 164), (161, 165), (162, 164), (197, 198), (197, 211), (197, 334), (198, 205), (199, 209), (199, 331), (200, 333), (200, 344), (201, 202), (201, 208), (201, 337), (202, 206), (203, 207), (203, 332), (204, 336), (204, 346), (205, 210), (205, 343), (206, 238), (206, 347), (207, 209), (208, 211), (210, 242), (213, 228), (213, 236), (214, 227), (214, 235), (215, 217), (215, 225), (216, 218), (216, 226), (217, 219), (218, 220), (219, 221), (220, 222), (221, 223), (222, 224), (223, 225), (224, 226), (227, 229), (228, 230), (229, 231), (230, 232), (231, 233), (232, 234), (233, 235), (234, 236), (238, 239), (239, 241), (241, 242), (243, 332), (243, 339), (244, 247), (244, 249), (244, 340), (245, 246), (245, 248), (245, 253), (246, 247), (246, 254), (248, 340), (249, 263), (250, 264), (250, 340), (251, 253), (251, 256), (252, 254), (252, 255), (255, 261), (256, 262), (257, 260), (257, 261), (258, 259), (258, 262), (259, 267), (260, 268), (263, 266), (264, 341), (265, 331), (265, 342), (266, 269), (266, 341), (267, 268), (267, 270), (268, 269), (270, 341), (333, 334), (334, 335), (335, 338), (336, 337), (337, 338), (339, 342), (343, 345), (343, 349), (344, 345), (344, 350), (346, 348), (346, 356), (347, 348), (347, 355), (349, 359), (350, 358), (352, 356), (352, 362), (353, 355), (353, 361), (358, 362), (359, 361)])
me_cube.attributes.new('sharp_edge', 'BOOLEAN', 'EDGE').data.foreach_set('value', [ (min(e.vertices), max(e.vertices)) in _k for e in me_cube.edges])
_uv = me_cube.uv_layers.new(name='UVMap')
_uv.uv.foreach_set('vector', [0.375, 0.0, 0.375, 0.25, 0.5693, 0.25, 0.625, 0.25, 0.625, 0.0, 0.5464, 0.375, 0.5464, 0.375, 0.5464, 0.4627, 0.5464, 0.4627, 0.375, 0.5, 0.375, 0.75, 0.625, 0.75, 0.625, 0.5, 0.5694, 0.5, 0.25, 0.5, 0.25, 0.75, 0.375, 0.75, 0.375, 0.5, 0.625, 0.5, 0.625, 0.5, 0.625, 0.4477, 0.625, 0.408, 0.625, 0.375, 0.625, 0.375, 0.625, 0.3934, 0.625, 0.4324, 0.625, 0.463, 0.625, 0.4627, 0.625, 0.5379, 0.625, 0.75, 0.6673, 0.75, 0.6673, 0.5379, 0.625, 0.3125, 0.625, 0.3125, 0.625, 0.25, 0.625, 0.25, 0.625, 0.2849, 0.625, 0.2849, 0.1875, 0.5, 0.1875, 0.75, 0.25, 0.75, 0.25, 0.5, 0.5463, 0.2748, 0.5463, 0.2748, 0.5464, 0.2849, 0.5464, 0.2849, 0.4009, 0.2779, 0.4009, 0.3125, 0.5434, 0.3125, 0.5434, 0.2849, 0.5434, 0.2779, 0.125, 0.5, 0.125, 0.75, 0.1875, 0.75, 0.1875, 0.5, 0.625, 0.3352, 0.625, 0.375, 0.625, 0.368, 0.625, 0.75, 0.625, 0.75, 0.625, 0.5379, 0.625, 0.5068, 0.625, 0.5, 0.625, 0.5, 0.625, 0.375, 0.625, 0.375, 0.625, 0.375, 0.625, 0.3352, 0.625, 0.3125, 0.625, 0.3125, 0.625, 0.3293, 0.625, 0.3427, 0.4578, 0.37, 0.4578, 0.13, 0.25, 0.01, 0.04215, 0.13, 0.04215, 0.37, 0.25, 0.49, 1.0, 0.5, 0.8333, 0.5, 0.8333, 1.0, 1.0, 1.0, 0.5, 0.5, 0.3333, 0.5, 0.3333, 1.0, 0.5, 1.0, 0.8333, 0.5, 0.6667, 0.5, 0.6667, 1.0, 0.8333, 1.0, 0.75, 0.49, 0.5422, 0.37, 0.5422, 0.13, 0.75, 0.01, 0.9578, 0.13, 0.9578, 0.37, 0.6667, 0.5, 0.5, 0.5, 0.5, 1.0, 0.6667, 1.0, 0.6667, 0.5, 0.5, 0.5, 0.5, 1.0, 0.6667, 1.0, 0.1667, 0.5, -8.941e-08, 0.5, -8.941e-08, 1.0, 0.1667, 1.0, 0.8333, 0.5, 0.6667, 0.5, 0.6667, 1.0, 0.8333, 1.0, 0.5, 0.5, 0.3333, 0.5, 0.3333, 1.0, 0.5, 1.0, 0.4578, 0.37, 0.4578, 0.13, 0.25, 0.01, 0.04215, 0.13, 0.04215, 0.37, 0.25, 0.49, 1.0, 0.5, 0.8333, 0.5, 0.8333, 1.0, 1.0, 1.0, 0.3333, 0.5, 0.1667, 0.5, 0.1667, 1.0, 0.3333, 1.0, 0.3333, 0.5, 0.1667, 0.5, 0.1667, 1.0, 0.3333, 1.0, 0.1667, 0.5, -8.941e-08, 0.5, -8.941e-08, 1.0, 0.1667, 1.0, 0.75, 0.49, 0.5422, 0.37, 0.5422, 0.13, 0.75, 0.01, 0.9578, 0.13, 0.9578, 0.37, 0.6673, 0.75, 0.7219, 0.75, 0.7219, 0.5379, 0.6673, 0.5379, 0.7519, 0.5379, 0.7219, 0.5379, 0.7219, 0.75, 0.7519, 0.75, 0.625, 0.375, 0.625, 0.375, 0.625, 0.375, 0.625, 0.3681, 0.625, 0.3576, 0.7937, 0.5379, 0.7519, 0.5379, 0.7519, 0.75, 0.7937, 0.75, 0.4009, 0.3125, 0.4009, 0.375, 0.5434, 0.375, 0.5434, 0.3125, 0.625, 0.4086, 0.625, 0.408, 0.625, 0.4477, 0.8125, 0.611, 0.8362, 0.611, 0.875, 0.611, 0.875, 0.639, 0.8362, 0.639, 0.8125, 0.639, 0.625, 0.639, 0.5999, 0.639, 0.5999, 0.611, 0.625, 0.611, 0.1638, 0.639, 0.125, 0.639, 0.125, 0.611, 0.1638, 0.611, 0.5999, 0.639, 0.375, 0.639, 0.375, 0.611, 0.5999, 0.611, 0.7937, 0.5379, 0.7937, 0.75, 0.8125, 0.75, 0.8125, 0.5379, 0.7219, 0.639, 0.6673, 0.639, 0.6673, 0.611, 0.7219, 0.611, 0.7483, 0.611, 0.7483, 0.639, 0.7219, 0.639, 0.7219, 0.611, 0.7483, 0.639, 0.7483, 0.611, 0.7937, 0.611, 0.7937, 0.639, 0.2517, 0.639, 0.1638, 0.639, 0.1638, 0.611, 0.2517, 0.611, 0.625, 0.611, 0.6673, 0.611, 0.6673, 0.639, 0.625, 0.639, 0.8125, 0.5379, 0.8125, 0.75, 0.875, 0.75, 0.875, 0.5379, 0.5999, 0.111, 0.625, 0.111, 0.625, 0.139, 0.5999, 0.139, 0.7937, 0.611, 0.8125, 0.611, 0.8125, 0.639, 0.7937, 0.639, 0.2517, 0.611, 0.375, 0.611, 0.375, 0.639, 0.2517, 0.639, 0.375, 0.111, 0.5999, 0.111, 0.5999, 0.139, 0.375, 0.139, 1.0, 0.5, 0.8, 0.5, 0.8, 1.0, 1.0, 1.0, 0.8, 0.5, 0.6, 0.5, 0.6, 1.0, 0.8, 1.0, 0.6, 0.5, 0.4, 0.5, 0.4, 1.0, 0.6, 1.0, 0.4, 0.5, 0.2, 0.5, 0.2, 1.0, 0.4, 1.0, 0.2, 0.5, 2.98e-08, 0.5, 2.98e-08, 1.0, 0.2, 1.0, 1.0, 0.5, 0.8, 0.5, 0.8, 1.0, 1.0, 1.0, 0.8, 0.5, 0.6, 0.5, 0.6, 1.0, 0.8, 1.0, 0.6, 0.5, 0.4, 0.5, 0.4, 1.0, 0.6, 1.0, 0.4, 0.5, 0.2, 0.5, 0.2, 1.0, 0.4, 1.0, 0.2, 0.5, 2.98e-08, 0.5, 2.98e-08, 1.0, 0.2, 1.0, 1.0, 0.5, 0.8, 0.5, 0.8, 1.0, 1.0, 1.0, 0.8, 0.5, 0.6, 0.5, 0.6, 1.0, 0.8, 1.0, 0.6, 0.5, 0.4, 0.5, 0.4, 1.0, 0.6, 1.0, 0.4, 0.5, 0.2, 0.5, 0.2, 1.0, 0.4, 1.0, 0.2, 0.5, 2.98e-08, 0.5, 2.98e-08, 1.0, 0.2, 1.0, 1.0, 0.5, 0.8, 0.5, 0.8, 1.0, 1.0, 1.0, 0.8, 0.5, 0.6, 0.5, 0.6, 1.0, 0.8, 1.0, 0.6, 0.5, 0.4, 0.5, 0.4, 1.0, 0.6, 1.0, 0.4, 0.5, 0.2, 0.5, 0.2, 1.0, 0.4, 1.0, 0.2, 0.5, 2.98e-08, 0.5, 2.98e-08, 1.0, 0.2, 1.0, 1.0, 0.5, 0.8, 0.5, 0.8, 1.0, 1.0, 1.0, 0.8, 0.5, 0.6, 0.5, 0.6, 1.0, 0.8, 1.0, 0.6, 0.5, 0.4, 0.5, 0.4, 1.0, 0.6, 1.0, 0.4, 0.5, 0.2, 0.5, 0.2, 1.0, 0.4, 1.0, 0.2, 0.5, 2.98e-08, 0.5, 2.98e-08, 1.0, 0.2, 1.0, 1.0, 0.5, 0.8, 0.5, 0.8, 1.0, 1.0, 1.0, 0.8, 0.5, 0.6, 0.5, 0.6, 1.0, 0.8, 1.0, 0.6, 0.5, 0.4, 0.5, 0.4, 1.0, 0.6, 1.0, 0.4, 0.5, 0.2, 0.5, 0.2, 1.0, 0.4, 1.0, 0.2, 0.5, 2.98e-08, 0.5, 2.98e-08, 1.0, 0.2, 1.0, 0.5694, 0.2849, 0.625, 0.2849, 0.625, 0.25, 0.5693, 0.25, 0.5694, 0.5, 0.625, 0.5, 0.625, 0.4627, 0.5694, 0.4627, 0.5463, 0.2748, 0.5693, 0.25, 0.375, 0.25, 0.398, 0.2748, 0.398, 0.2748, 0.375, 0.25, 0.375, 0.3125, 0.398, 0.3125, 0.398, 0.476, 0.375, 0.5, 0.5694, 0.5, 0.5464, 0.476, 0.398, 0.375, 0.375, 0.375, 0.375, 0.5, 0.398, 0.476, 0.398, 0.3125, 0.375, 0.3125, 0.375, 0.375, 0.398, 0.375, 0.5464, 0.4627, 0.5694, 0.4627, 0.5694, 0.375, 0.5464, 0.375, 0.5464, 0.3125, 0.5694, 0.3125, 0.5694, 0.2849, 0.5464, 0.2849, 0.5464, 0.375, 0.5694, 0.375, 0.5694, 0.3125, 0.5464, 0.3125, 0.5464, 0.2849, 0.5694, 0.2849, 0.5693, 0.25, 0.5463, 0.2748, 0.5464, 0.476, 0.5694, 0.5, 0.5694, 0.4627, 0.5464, 0.4627, 0.5464, 0.3125, 0.5464, 0.3125, 0.5464, 0.375, 0.5464, 0.375, 0.4009, 0.375, 0.4009, 0.4729, 0.5434, 0.4729, 0.5434, 0.4627, 0.5434, 0.375, 0.5464, 0.2849, 0.5464, 0.2849, 0.5464, 0.3125, 0.5464, 0.3125, 0.398, 0.476, 0.398, 0.476, 0.398, 0.375, 0.398, 0.375, 0.398, 0.2748, 0.398, 0.2748, 0.5463, 0.2748, 0.5463, 0.2748, 0.5464, 0.476, 0.5464, 0.476, 0.398, 0.476, 0.398, 0.476, 0.398, 0.375, 0.398, 0.375, 0.398, 0.3125, 0.398, 0.3125, 0.5464, 0.4627, 0.5464, 0.4627, 0.5464, 0.476, 0.5464, 0.476, 0.398, 0.3125, 0.398, 0.3125, 0.398, 0.2748, 0.398, 0.2748, 0.875, 0.5379, 0.875, 0.5, 0.8129, 0.5, 0.8125, 0.5379, 0.625, 0.25, 0.625, 0.25, 0.625, 0.3125, 0.625, 0.3121, 0.7219, 0.5379, 0.7217, 0.5, 0.6696, 0.5, 0.6673, 0.5379, 0.625, 0.409, 0.625, 0.4086, 0.625, 0.4477, 0.625, 0.4556, 0.625, 0.5, 0.625, 0.5, 0.625, 0.4577, 0.625, 0.4477, 0.625, 0.5, 0.625, 0.5379, 0.6673, 0.5379, 0.6673, 0.5, 0.7937, 0.5379, 0.793, 0.5, 0.7522, 0.5, 0.7519, 0.5379, 0.625, 0.3319, 0.625, 0.3352, 0.625, 0.368, 0.625, 0.3672, 0.7519, 0.5379, 0.7519, 0.5, 0.7219, 0.5, 0.7219, 0.5379, 0.625, 0.3558, 0.625, 0.3576, 0.625, 0.3681, 0.625, 0.3661, 0.8125, 0.5379, 0.8125, 0.5, 0.7937, 0.5, 0.7937, 0.5379, 0.625, 0.3125, 0.625, 0.3125, 0.625, 0.3352, 0.625, 0.3313, 0.5434, 0.2779, 0.546, 0.2751, 0.3983, 0.2751, 0.4009, 0.2779, 0.546, 0.2751, 0.5463, 0.2748, 0.398, 0.2748, 0.3983, 0.2751, 0.398, 0.3125, 0.398, 0.3125, 0.3983, 0.2751, 0.398, 0.2748, 0.398, 0.3125, 0.4009, 0.3125, 0.4009, 0.2779, 0.3983, 0.2751, 0.5464, 0.476, 0.546, 0.4756, 0.3983, 0.4756, 0.398, 0.476, 0.546, 0.4756, 0.5434, 0.4729, 0.4009, 0.4729, 0.3983, 0.4756, 0.398, 0.476, 0.3983, 0.4756, 0.398, 0.375, 0.398, 0.375, 0.3983, 0.4756, 0.4009, 0.4729, 0.4009, 0.375, 0.398, 0.375, 0.398, 0.375, 0.398, 0.375, 0.398, 0.3125, 0.398, 0.3125, 0.398, 0.375, 0.4009, 0.375, 0.4009, 0.3125, 0.398, 0.3125, 0.5464, 0.375, 0.5464, 0.375, 0.5464, 0.4627, 0.5464, 0.4627, 0.5464, 0.375, 0.5434, 0.375, 0.5434, 0.4627, 0.5464, 0.4627, 0.5464, 0.2849, 0.5464, 0.2849, 0.5464, 0.3125, 0.5464, 0.3125, 0.5464, 0.2849, 0.5434, 0.2849, 0.5434, 0.3125, 0.5464, 0.3125, 0.5464, 0.3125, 0.5464, 0.3125, 0.5464, 0.375, 0.5464, 0.375, 0.5464, 0.3125, 0.5434, 0.3125, 0.5434, 0.375, 0.5464, 0.375, 0.5434, 0.2849, 0.5464, 0.2849, 0.546, 0.2751, 0.5434, 0.2779, 0.5464, 0.2849, 0.5464, 0.2849, 0.5463, 0.2748, 0.546, 0.2751, 0.5464, 0.4627, 0.5464, 0.4627, 0.546, 0.4756, 0.5464, 0.476, 0.5464, 0.4627, 0.5434, 0.4627, 0.5434, 0.4729, 0.546, 0.4756, 0.625, 0.25, 0.625, 0.25, 0.625, 0.2432, 0.625, 0.2121, 0.625, 0.0, 0.625, 0.0, 0.375, 0.0, 0.625, 0.0, 0.625, 0.25, 0.5693, 0.25, 0.375, 0.25, 0.5464, 0.375, 0.5464, 0.4627, 0.5464, 0.4627, 0.5464, 0.375, 0.375, 0.5, 0.5694, 0.5, 0.625, 0.5, 0.625, 0.75, 0.375, 0.75, 0.25, 0.5, 0.375, 0.5, 0.375, 0.75, 0.25, 0.75, 0.625, 0.5, 0.625, 0.4627, 0.625, 0.463, 0.625, 0.4324, 0.625, 0.3934, 0.625, 0.375, 0.625, 0.375, 0.625, 0.408, 0.625, 0.4477, 0.625, 0.5, 0.625, 0.5379, 0.6673, 0.5379, 0.6673, 0.75, 0.625, 0.75, 0.625, 0.3125, 0.625, 0.2849, 0.625, 0.2849, 0.625, 0.25, 0.625, 0.25, 0.625, 0.3125, 0.1875, 0.5, 0.25, 0.5, 0.25, 0.75, 0.1875, 0.75, 0.5463, 0.2748, 0.5464, 0.2849, 0.5464, 0.2849, 0.5463, 0.2748, 0.4009, 0.2779, 0.5434, 0.2779, 0.5434, 0.2849, 0.5434, 0.3125, 0.4009, 0.3125, 0.125, 0.5, 0.1875, 0.5, 0.1875, 0.75, 0.125, 0.75, 0.625, 0.3352, 0.625, 0.368, 0.625, 0.375, 0.625, 0.75, 0.625, 0.5, 0.625, 0.5, 0.625, 0.5068, 0.625, 0.5379, 0.625, 0.75, 0.625, 0.375, 0.625, 0.3427, 0.625, 0.3293, 0.625, 0.3125, 0.625, 0.3125, 0.625, 0.3352, 0.625, 0.375, 0.625, 0.375, 0.4578, 0.37, 0.25, 0.49, 0.04215, 0.37, 0.04215, 0.13, 0.25, 0.01, 0.4578, 0.13, 1.0, 0.5, 1.0, 1.0, 0.8333, 1.0, 0.8333, 0.5, 0.5, 0.5, 0.5, 1.0, 0.3333, 1.0, 0.3333, 0.5, 0.8333, 0.5, 0.8333, 1.0, 0.6667, 1.0, 0.6667, 0.5, 0.75, 0.49, 0.9578, 0.37, 0.9578, 0.13, 0.75, 0.01, 0.5422, 0.13, 0.5422, 0.37, 0.6667, 0.5, 0.6667, 1.0, 0.5, 1.0, 0.5, 0.5, 0.6667, 0.5, 0.6667, 1.0, 0.5, 1.0, 0.5, 0.5, 0.1667, 0.5, 0.1667, 1.0, -8.941e-08, 1.0, -8.941e-08, 0.5, 0.8333, 0.5, 0.8333, 1.0, 0.6667, 1.0, 0.6667, 0.5, 0.5, 0.5, 0.5, 1.0, 0.3333, 1.0, 0.3333, 0.5, 0.4578, 0.37, 0.25, 0.49, 0.04215, 0.37, 0.04215, 0.13, 0.25, 0.01, 0.4578, 0.13, 1.0, 0.5, 1.0, 1.0, 0.8333, 1.0, 0.8333, 0.5, 0.3333, 0.5, 0.3333, 1.0, 0.1667, 1.0, 0.1667, 0.5, 0.3333, 0.5, 0.3333, 1.0, 0.1667, 1.0, 0.1667, 0.5, 0.1667, 0.5, 0.1667, 1.0, -8.941e-08, 1.0, -8.941e-08, 0.5, 0.75, 0.49, 0.9578, 0.37, 0.9578, 0.13, 0.75, 0.01, 0.5422, 0.13, 0.5422, 0.37, 0.6673, 0.75, 0.6673, 0.5379, 0.7219, 0.5379, 0.7219, 0.75, 0.7519, 0.5379, 0.7519, 0.75, 0.7219, 0.75, 0.7219, 0.5379, 0.625, 0.375, 0.625, 0.3576, 0.625, 0.3681, 0.625, 0.375, 0.625, 0.375, 0.7937, 0.5379, 0.7937, 0.75, 0.7519, 0.75, 0.7519, 0.5379, 0.4009, 0.3125, 0.5434, 0.3125, 0.5434, 0.375, 0.4009, 0.375, 0.625, 0.4086, 0.625, 0.4477, 0.625, 0.408, 0.8125, 0.611, 0.8125, 0.639, 0.8362, 0.639, 0.875, 0.639, 0.875, 0.611, 0.8362, 0.611, 0.625, 0.639, 0.625, 0.611, 0.5999, 0.611, 0.5999, 0.639, 0.1638, 0.639, 0.1638, 0.611, 0.125, 0.611, 0.125, 0.639, 0.5999, 0.639, 0.5999, 0.611, 0.375, 0.611, 0.375, 0.639, 0.7937, 0.5379, 0.8125, 0.5379, 0.8125, 0.75, 0.7937, 0.75, 0.7219, 0.639, 0.7219, 0.611, 0.6673, 0.611, 0.6673, 0.639, 0.7483, 0.611, 0.7219, 0.611, 0.7219, 0.639, 0.7483, 0.639, 0.7483, 0.639, 0.7937, 0.639, 0.7937, 0.611, 0.7483, 0.611, 0.2517, 0.639, 0.2517, 0.611, 0.1638, 0.611, 0.1638, 0.639, 0.625, 0.611, 0.625, 0.639, 0.6673, 0.639, 0.6673, 0.611, 0.8125, 0.5379, 0.875, 0.5379, 0.875, 0.75, 0.8125, 0.75, 0.5999, 0.111, 0.5999, 0.139, 0.625, 0.139, 0.625, 0.111, 0.7937, 0.611, 0.7937, 0.639, 0.8125, 0.639, 0.8125, 0.611, 0.2517, 0.611, 0.2517, 0.639, 0.375, 0.639, 0.375, 0.611, 0.375, 0.111, 0.375, 0.139, 0.5999, 0.139, 0.5999, 0.111, 1.0, 0.5, 1.0, 1.0, 0.8, 1.0, 0.8, 0.5, 0.8, 0.5, 0.8, 1.0, 0.6, 1.0, 0.6, 0.5, 0.6, 0.5, 0.6, 1.0, 0.4, 1.0, 0.4, 0.5, 0.4, 0.5, 0.4, 1.0, 0.2, 1.0, 0.2, 0.5, 0.2, 0.5, 0.2, 1.0, 2.98e-08, 1.0, 2.98e-08, 0.5, 1.0, 0.5, 1.0, 1.0, 0.8, 1.0, 0.8, 0.5, 0.8, 0.5, 0.8, 1.0, 0.6, 1.0, 0.6, 0.5, 0.6, 0.5, 0.6, 1.0, 0.4, 1.0, 0.4, 0.5, 0.4, 0.5, 0.4, 1.0, 0.2, 1.0, 0.2, 0.5, 0.2, 0.5, 0.2, 1.0, 2.98e-08, 1.0, 2.98e-08, 0.5, 1.0, 0.5, 1.0, 1.0, 0.8, 1.0, 0.8, 0.5, 0.8, 0.5, 0.8, 1.0, 0.6, 1.0, 0.6, 0.5, 0.6, 0.5, 0.6, 1.0, 0.4, 1.0, 0.4, 0.5, 0.4, 0.5, 0.4, 1.0, 0.2, 1.0, 0.2, 0.5, 0.2, 0.5, 0.2, 1.0, 2.98e-08, 1.0, 2.98e-08, 0.5, 1.0, 0.5, 1.0, 1.0, 0.8, 1.0, 0.8, 0.5, 0.8, 0.5, 0.8, 1.0, 0.6, 1.0, 0.6, 0.5, 0.6, 0.5, 0.6, 1.0, 0.4, 1.0, 0.4, 0.5, 0.4, 0.5, 0.4, 1.0, 0.2, 1.0, 0.2, 0.5, 0.2, 0.5, 0.2, 1.0, 2.98e-08, 1.0, 2.98e-08, 0.5, 1.0, 0.5, 1.0, 1.0, 0.8, 1.0, 0.8, 0.5, 0.8, 0.5, 0.8, 1.0, 0.6, 1.0, 0.6, 0.5, 0.6, 0.5, 0.6, 1.0, 0.4, 1.0, 0.4, 0.5, 0.4, 0.5, 0.4, 1.0, 0.2, 1.0, 0.2, 0.5, 0.2, 0.5, 0.2, 1.0, 2.98e-08, 1.0, 2.98e-08, 0.5, 1.0, 0.5, 1.0, 1.0, 0.8, 1.0, 0.8, 0.5, 0.8, 0.5, 0.8, 1.0, 0.6, 1.0, 0.6, 0.5, 0.6, 0.5, 0.6, 1.0, 0.4, 1.0, 0.4, 0.5, 0.4, 0.5, 0.4, 1.0, 0.2, 1.0, 0.2, 0.5, 0.2, 0.5, 0.2, 1.0, 2.98e-08, 1.0, 2.98e-08, 0.5, 0.5694, 0.2849, 0.5693, 0.25, 0.625, 0.25, 0.625, 0.2849, 0.5694, 0.5, 0.5694, 0.4627, 0.625, 0.4627, 0.625, 0.5, 0.5463, 0.2748, 0.398, 0.2748, 0.375, 0.25, 0.5693, 0.25, 0.398, 0.2748, 0.398, 0.3125, 0.375, 0.3125, 0.375, 0.25, 0.398, 0.476, 0.5464, 0.476, 0.5694, 0.5, 0.375, 0.5, 0.398, 0.375, 0.398, 0.476, 0.375, 0.5, 0.375, 0.375, 0.398, 0.3125, 0.398, 0.375, 0.375, 0.375, 0.375, 0.3125, 0.5464, 0.4627, 0.5464, 0.375, 0.5694, 0.375, 0.5694, 0.4627, 0.5464, 0.3125, 0.5464, 0.2849, 0.5694, 0.2849, 0.5694, 0.3125, 0.5464, 0.375, 0.5464, 0.3125, 0.5694, 0.3125, 0.5694, 0.375, 0.5464, 0.2849, 0.5463, 0.2748, 0.5693, 0.25, 0.5694, 0.2849, 0.5464, 0.476, 0.5464, 0.4627, 0.5694, 0.4627, 0.5694, 0.5, 0.5464, 0.3125, 0.5464, 0.375, 0.5464, 0.375, 0.5464, 0.3125, 0.4009, 0.375, 0.5434, 0.375, 0.5434, 0.4627, 0.5434, 0.4729, 0.4009, 0.4729, 0.5464, 0.2849, 0.5464, 0.3125, 0.5464, 0.3125, 0.5464, 0.2849, 0.398, 0.476, 0.398, 0.375, 0.398, 0.375, 0.398, 0.476, 0.398, 0.2748, 0.5463, 0.2748, 0.5463, 0.2748, 0.398, 0.2748, 0.5464, 0.476, 0.398, 0.476, 0.398, 0.476, 0.5464, 0.476, 0.398, 0.375, 0.398, 0.3125, 0.398, 0.3125, 0.398, 0.375, 0.5464, 0.4627, 0.5464, 0.476, 0.5464, 0.476, 0.5464, 0.4627, 0.398, 0.3125, 0.398, 0.2748, 0.398, 0.2748, 0.398, 0.3125, 0.875, 0.5379, 0.8125, 0.5379, 0.8129, 0.5, 0.875, 0.5, 0.625, 0.25, 0.625, 0.3121, 0.625, 0.3125, 0.625, 0.25, 0.7219, 0.5379, 0.6673, 0.5379, 0.6696, 0.5, 0.7217, 0.5, 0.625, 0.409, 0.625, 0.4556, 0.625, 0.4477, 0.625, 0.4086, 0.625, 0.5, 0.625, 0.4477, 0.625, 0.4577, 0.625, 0.5, 0.625, 0.5, 0.6673, 0.5, 0.6673, 0.5379, 0.625, 0.5379, 0.7937, 0.5379, 0.7519, 0.5379, 0.7522, 0.5, 0.793, 0.5, 0.625, 0.3319, 0.625, 0.3672, 0.625, 0.368, 0.625, 0.3352, 0.7519, 0.5379, 0.7219, 0.5379, 0.7219, 0.5, 0.7519, 0.5, 0.625, 0.3558, 0.625, 0.3661, 0.625, 0.3681, 0.625, 0.3576, 0.8125, 0.5379, 0.7937, 0.5379, 0.7937, 0.5, 0.8125, 0.5, 0.625, 0.3125, 0.625, 0.3313, 0.625, 0.3352, 0.625, 0.3125, 0.5434, 0.2779, 0.4009, 0.2779, 0.3983, 0.2751, 0.546, 0.2751, 0.546, 0.2751, 0.3983, 0.2751, 0.398, 0.2748, 0.5463, 0.2748, 0.398, 0.3125, 0.398, 0.2748, 0.3983, 0.2751, 0.398, 0.3125, 0.398, 0.3125, 0.3983, 0.2751, 0.4009, 0.2779, 0.4009, 0.3125, 0.5464, 0.476, 0.398, 0.476, 0.3983, 0.4756, 0.546, 0.4756, 0.546, 0.4756, 0.3983, 0.4756, 0.4009, 0.4729, 0.5434, 0.4729, 0.398, 0.476, 0.398, 0.375, 0.398, 0.375, 0.3983, 0.4756, 0.3983, 0.4756, 0.398, 0.375, 0.4009, 0.375, 0.4009, 0.4729, 0.398, 0.375, 0.398, 0.3125, 0.398, 0.3125, 0.398, 0.375, 0.398, 0.375, 0.398, 0.3125, 0.4009, 0.3125, 0.4009, 0.375, 0.5464, 0.375, 0.5464, 0.4627, 0.5464, 0.4627, 0.5464, 0.375, 0.5464, 0.375, 0.5464, 0.4627, 0.5434, 0.4627, 0.5434, 0.375, 0.5464, 0.2849, 0.5464, 0.3125, 0.5464, 0.3125, 0.5464, 0.2849, 0.5464, 0.2849, 0.5464, 0.3125, 0.5434, 0.3125, 0.5434, 0.2849, 0.5464, 0.3125, 0.5464, 0.375, 0.5464, 0.375, 0.5464, 0.3125, 0.5464, 0.3125, 0.5464, 0.375, 0.5434, 0.375, 0.5434, 0.3125, 0.5434, 0.2849, 0.5434, 0.2779, 0.546, 0.2751, 0.5464, 0.2849, 0.5464, 0.2849, 0.546, 0.2751, 0.5463, 0.2748, 0.5464, 0.2849, 0.5464, 0.4627, 0.5464, 0.476, 0.546, 0.4756, 0.5464, 0.4627, 0.5464, 0.4627, 0.546, 0.4756, 0.5434, 0.4729, 0.5434, 0.4627, 0.625, 0.25, 0.625, 0.0, 0.625, 0.0, 0.625, 0.2121, 0.625, 0.2432, 0.625, 0.25])
me_cube.update()
me_cube_001 = bpy.data.meshes.new('Cube.001')
me_cube_001.from_pydata([(-0.6394, -0.6394, -0.2793), (-0.6394, -0.6394, 1.867), (-0.6394, 0.6394, -0.2793), (-0.6394, 0.6394, 1.867), (0.6394, -0.6394, -0.2793), (0.6394, -0.6394, 1.867), (0.6394, 0.6394, -0.2793), (0.6394, 0.6394, 1.867), (-0.6394, -0.6394, 2.228), (-0.6394, 0.6394, 2.228), (0.6394, 0.6394, 2.228), (0.6394, -0.6394, 2.228), (-0.6979, -0.6979, 1.903), (-0.6979, 0.6979, 1.903), (0.6979, 0.6979, 1.903), (0.6979, -0.6979, 1.903), (-0.6979, -0.6979, 2.165), (-0.6979, 0.6979, 2.165), (0.6979, 0.6979, 2.165), (0.6979, -0.6979, 2.165), (-0.6394, -0.6394, 1.491), (-0.6394, -0.6394, 1.708), (-0.6394, 0.6394, 1.708), (-0.6394, 0.6394, 1.491), (0.6394, 0.6394, 1.708), (0.6394, 0.6394, 1.491), (0.6394, -0.6394, 1.708), (0.6394, -0.6394, 1.491), (-0.5318, -0.5318, 1.491), (-0.5318, -0.5318, 1.708), (-0.5318, 0.5318, 1.708), (-0.5318, 0.5318, 1.491), (0.5318, 0.5318, 1.708), (0.5318, 0.5318, 1.491), (0.5318, -0.5318, 1.708), (0.5318, -0.5318, 1.491)], [], [(21, 1, 3, 22), (22, 3, 7, 24), (24, 7, 5, 26), (26, 5, 1, 21), (2, 6, 4, 0), (7, 3, 13, 14), (10, 9, 8, 11), (1, 5, 15, 12), (3, 1, 12, 13), (9, 10, 18, 17), (13, 12, 16, 17), (12, 15, 19, 16), (14, 13, 17, 18), (15, 14, 18, 19), (10, 11, 19, 18), (8, 9, 17, 16), (5, 7, 14, 15), (11, 8, 16, 19), (4, 27, 20, 0), (21, 22, 30, 29), (6, 25, 27, 4), (20, 27, 35, 28), (2, 23, 25, 6), (27, 25, 33, 35), (0, 20, 23, 2), (25, 23, 31, 33), (35, 34, 29, 28), (33, 32, 34, 35), (31, 30, 32, 33), (28, 29, 30, 31), (22, 24, 32, 30), (24, 26, 34, 32), (26, 21, 29, 34), (23, 20, 28, 31)])
me_cube_001.polygons.foreach_set('material_index', [0, 0, 0, 0, 0, 1, 1, 1, 1, 1, 1, 1, 1, 1, 1, 1, 1, 1, 0, 0, 0, 0, 0, 0, 0, 0, 0, 0, 0, 0, 0, 0, 0, 0])
_uv = me_cube_001.uv_layers.new(name='UVMap')
_uv.uv.foreach_set('vector', [0.5866, 0.0, 0.625, 0.0, 0.625, 0.25, 0.5866, 0.25, 0.5866, 0.25, 0.625, 0.25, 0.625, 0.5, 0.5866, 0.5, 0.5866, 0.5, 0.625, 0.5, 0.625, 0.75, 0.5866, 0.75, 0.5866, 0.75, 0.625, 0.75, 0.625, 1.0, 0.5866, 1.0, 0.125, 0.5, 0.375, 0.5, 0.375, 0.75, 0.125, 0.75, 0.625, 0.5, 0.625, 0.25, 0.625, 0.25, 0.625, 0.5, 0.625, 0.5, 0.875, 0.5, 0.875, 0.75, 0.625, 0.75, 0.625, 1.0, 0.625, 0.75, 0.625, 0.75, 0.625, 1.0, 0.625, 0.25, 0.625, 0.0, 0.625, 0.0, 0.625, 0.25, 0.875, 0.5, 0.625, 0.5, 0.625, 0.5, 0.875, 0.5, 0.625, 0.25, 0.625, 0.0, 0.625, 0.0, 0.625, 0.25, 0.625, 1.0, 0.625, 0.75, 0.625, 0.75, 0.625, 1.0, 0.625, 0.5, 0.625, 0.25, 0.625, 0.25, 0.625, 0.5, 0.625, 0.75, 0.625, 0.5, 0.625, 0.5, 0.625, 0.75, 0.625, 0.5, 0.625, 0.75, 0.625, 0.75, 0.625, 0.5, 0.875, 0.75, 0.875, 0.5, 0.875, 0.5, 0.875, 0.75, 0.625, 0.75, 0.625, 0.5, 0.625, 0.5, 0.625, 0.75, 0.625, 0.75, 0.875, 0.75, 0.875, 0.75, 0.625, 0.75, 0.375, 0.75, 0.5033, 0.75, 0.5033, 1.0, 0.375, 1.0, 0.5866, 0.0, 0.5866, 0.25, 0.5866, 0.25, 0.5866, 0.0, 0.375, 0.5, 0.5033, 0.5, 0.5033, 0.75, 0.375, 0.75, 0.5033, 1.0, 0.5033, 0.75, 0.5033, 0.75, 0.5033, 1.0, 0.375, 0.25, 0.5033, 0.25, 0.5033, 0.5, 0.375, 0.5, 0.5033, 0.75, 0.5033, 0.5, 0.5033, 0.5, 0.5033, 0.75, 0.375, 0.0, 0.5033, 0.0, 0.5033, 0.25, 0.375, 0.25, 0.5033, 0.5, 0.5033, 0.25, 0.5033, 0.25, 0.5033, 0.5, 0.5033, 0.75, 0.5866, 0.75, 0.5866, 1.0, 0.5033, 1.0, 0.5033, 0.5, 0.5866, 0.5, 0.5866, 0.75, 0.5033, 0.75, 0.5033, 0.25, 0.5866, 0.25, 0.5866, 0.5, 0.5033, 0.5, 0.5033, 0.0, 0.5866, 0.0, 0.5866, 0.25, 0.5033, 0.25, 0.5866, 0.25, 0.5866, 0.5, 0.5866, 0.5, 0.5866, 0.25, 0.5866, 0.5, 0.5866, 0.75, 0.5866, 0.75, 0.5866, 0.5, 0.5866, 0.75, 0.5866, 1.0, 0.5866, 1.0, 0.5866, 0.75, 0.5033, 0.25, 0.5033, 0.0, 0.5033, 0.0, 0.5033, 0.25])
me_cube_001.materials.append(mat_material)
me_cube_001.materials.append(mat_material_001)
me_cube_001.update()
me_cube_003 = bpy.data.meshes.new('Cube.003')
me_cube_003.from_pydata([(-0.6394, -0.6394, -0.2793), (-0.6394, -0.6394, 1.867), (-0.6394, 0.6394, -0.2793), (-0.6394, 0.6394, 1.867), (0.6394, -0.6394, -0.2793), (0.6394, -0.6394, 1.867), (0.6394, 0.6394, -0.2793), (0.6394, 0.6394, 1.867), (-0.6394, -0.6394, 2.228), (-0.6394, 0.6394, 2.228), (0.6394, 0.6394, 2.228), (0.6394, -0.6394, 2.228), (-0.6979, -0.6979, 1.903), (-0.6979, 0.6979, 1.903), (0.6979, 0.6979, 1.903), (0.6979, -0.6979, 1.903), (-0.6979, -0.6979, 2.165), (-0.6979, 0.6979, 2.165), (0.6979, 0.6979, 2.165), (0.6979, -0.6979, 2.165), (-0.6394, -0.6394, 1.491), (-0.6394, -0.6394, 1.708), (-0.6394, 0.6394, 1.708), (-0.6394, 0.6394, 1.491), (0.6394, 0.6394, 1.708), (0.6394, 0.6394, 1.491), (0.6394, -0.6394, 1.708), (0.6394, -0.6394, 1.491), (-0.5318, -0.5318, 1.491), (-0.5318, -0.5318, 1.708), (-0.5318, 0.5318, 1.708), (-0.5318, 0.5318, 1.491), (0.5318, 0.5318, 1.708), (0.5318, 0.5318, 1.491), (0.5318, -0.5318, 1.708), (0.5318, -0.5318, 1.491)], [], [(21, 1, 3, 22), (22, 3, 7, 24), (24, 7, 5, 26), (26, 5, 1, 21), (2, 6, 4, 0), (7, 3, 13, 14), (10, 9, 8, 11), (1, 5, 15, 12), (3, 1, 12, 13), (9, 10, 18, 17), (13, 12, 16, 17), (12, 15, 19, 16), (14, 13, 17, 18), (15, 14, 18, 19), (10, 11, 19, 18), (8, 9, 17, 16), (5, 7, 14, 15), (11, 8, 16, 19), (4, 27, 20, 0), (21, 22, 30, 29), (6, 25, 27, 4), (20, 27, 35, 28), (2, 23, 25, 6), (27, 25, 33, 35), (0, 20, 23, 2), (25, 23, 31, 33), (35, 34, 29, 28), (33, 32, 34, 35), (31, 30, 32, 33), (28, 29, 30, 31), (22, 24, 32, 30), (24, 26, 34, 32), (26, 21, 29, 34), (23, 20, 28, 31)])
me_cube_003.polygons.foreach_set('material_index', [0, 0, 0, 0, 0, 1, 1, 1, 1, 1, 1, 1, 1, 1, 1, 1, 1, 1, 0, 0, 0, 0, 0, 0, 0, 0, 0, 0, 0, 0, 0, 0, 0, 0])
_uv = me_cube_003.uv_layers.new(name='UVMap')
_uv.uv.foreach_set('vector', [0.5866, 0.0, 0.625, 0.0, 0.625, 0.25, 0.5866, 0.25, 0.5866, 0.25, 0.625, 0.25, 0.625, 0.5, 0.5866, 0.5, 0.5866, 0.5, 0.625, 0.5, 0.625, 0.75, 0.5866, 0.75, 0.5866, 0.75, 0.625, 0.75, 0.625, 1.0, 0.5866, 1.0, 0.125, 0.5, 0.375, 0.5, 0.375, 0.75, 0.125, 0.75, 0.625, 0.5, 0.625, 0.25, 0.625, 0.25, 0.625, 0.5, 0.625, 0.5, 0.875, 0.5, 0.875, 0.75, 0.625, 0.75, 0.625, 1.0, 0.625, 0.75, 0.625, 0.75, 0.625, 1.0, 0.625, 0.25, 0.625, 0.0, 0.625, 0.0, 0.625, 0.25, 0.875, 0.5, 0.625, 0.5, 0.625, 0.5, 0.875, 0.5, 0.625, 0.25, 0.625, 0.0, 0.625, 0.0, 0.625, 0.25, 0.625, 1.0, 0.625, 0.75, 0.625, 0.75, 0.625, 1.0, 0.625, 0.5, 0.625, 0.25, 0.625, 0.25, 0.625, 0.5, 0.625, 0.75, 0.625, 0.5, 0.625, 0.5, 0.625, 0.75, 0.625, 0.5, 0.625, 0.75, 0.625, 0.75, 0.625, 0.5, 0.875, 0.75, 0.875, 0.5, 0.875, 0.5, 0.875, 0.75, 0.625, 0.75, 0.625, 0.5, 0.625, 0.5, 0.625, 0.75, 0.625, 0.75, 0.875, 0.75, 0.875, 0.75, 0.625, 0.75, 0.375, 0.75, 0.5033, 0.75, 0.5033, 1.0, 0.375, 1.0, 0.5866, 0.0, 0.5866, 0.25, 0.5866, 0.25, 0.5866, 0.0, 0.375, 0.5, 0.5033, 0.5, 0.5033, 0.75, 0.375, 0.75, 0.5033, 1.0, 0.5033, 0.75, 0.5033, 0.75, 0.5033, 1.0, 0.375, 0.25, 0.5033, 0.25, 0.5033, 0.5, 0.375, 0.5, 0.5033, 0.75, 0.5033, 0.5, 0.5033, 0.5, 0.5033, 0.75, 0.375, 0.0, 0.5033, 0.0, 0.5033, 0.25, 0.375, 0.25, 0.5033, 0.5, 0.5033, 0.25, 0.5033, 0.25, 0.5033, 0.5, 0.5033, 0.75, 0.5866, 0.75, 0.5866, 1.0, 0.5033, 1.0, 0.5033, 0.5, 0.5866, 0.5, 0.5866, 0.75, 0.5033, 0.75, 0.5033, 0.25, 0.5866, 0.25, 0.5866, 0.5, 0.5033, 0.5, 0.5033, 0.0, 0.5866, 0.0, 0.5866, 0.25, 0.5033, 0.25, 0.5866, 0.25, 0.5866, 0.5, 0.5866, 0.5, 0.5866, 0.25, 0.5866, 0.5, 0.5866, 0.75, 0.5866, 0.75, 0.5866, 0.5, 0.5866, 0.75, 0.5866, 1.0, 0.5866, 1.0, 0.5866, 0.75, 0.5033, 0.25, 0.5033, 0.0, 0.5033, 0.0, 0.5033, 0.25])
me_cube_003.materials.append(mat_material)
me_cube_003.materials.append(mat_material_001)
me_cube_003.update()

# ---- objects
ob_pavement__col = bpy.data.objects.new('Pavement -col', me_circle_001)
ob_grass__col = bpy.data.objects.new('Grass -col', me_circle_002)
ob_fence = bpy.data.objects.new('Fence', me_circle_003)
ob_horizonpavement = bpy.data.objects.new('HorizonPavement', me_circle_004)
ob_horizongrass = bpy.data.objects.new('HorizonGrass', me_circle_005)
ob_cube = bpy.data.objects.new('Cube', me_cube_002)
ob_empty = bpy.data.objects.new('Empty', None)
ob_horizontreesource = bpy.data.objects.new('HorizonTreeSource', me_circle_006)
ob_cube_001 = bpy.data.objects.new('Cube.001', me_cube)
ob_cube_002 = bpy.data.objects.new('Cube.002', me_cube_001)
ob_cube_003 = bpy.data.objects.new('Cube.003', me_cube_003)

# ---- transforms, parenting, visibility, modifiers, constraints
ob_pavement__col.location = (0.0, 0.0, 0.0)
ob_grass__col.location = (0.0, 0.0, 0.0)
ob_fence.location = (7.681, 0.0, 0.0)
ob_fence.scale = (-1.0, 1.0, 1.0)
ob_horizonpavement.location = (7.681, 0.0, 0.0)
ob_horizonpavement.scale = (-1.0, 1.0, 1.0)
ob_horizongrass.location = (7.681, 0.0, 0.0)
ob_horizongrass.scale = (-1.0, 1.0, 1.0)
ob_cube.location = (7.681, 0.0, 0.0)
ob_cube.scale = (-1.0, 1.0, 1.0)
_m = ob_cube.modifiers.new('Mirror', 'MIRROR')
_m.use_axis = (True, True, False)
_m.mirror_object = ob_empty
ob_empty.location = (-2.319, -13.52, 0.0)
ob_empty.scale = (-1.0, 1.0, 1.0)
ob_horizontreesource.location = (0.0, 0.0, 0.0)
ob_cube_001.location = (7.681, 103.3, 0.0)
ob_cube_001.scale = (-1.0, 1.0, 1.0)
ob_cube_002.location = (-4.89, 0.0, 0.0)
ob_cube_002.scale = (-1.0, 1.0, 1.0)
ob_cube_003.location = (-8.154, 0.0, 0.0)
ob_cube_003.scale = (-1.0, 1.0, 1.0)

# ---- collection membership
col_collection.objects.link(ob_pavement__col)
col_collection.objects.link(ob_grass__col)
col_collection.objects.link(ob_fence)
col_collection.objects.link(ob_horizonpavement)
col_collection.objects.link(ob_horizongrass)
col_collection.objects.link(ob_cube)
col_collection.objects.link(ob_empty)
col_collection.objects.link(ob_horizontreesource)
col_collection.objects.link(ob_cube_001)
col_collection.objects.link(ob_cube_002)
col_collection.objects.link(ob_cube_003)

# ---- scene / render settings (as saved in the file)
scene.frame_start = 1; scene.frame_end = 250; scene.frame_set(1)
scene.render.engine = 'BLENDER_EEVEE_NEXT'
bpy.context.view_layer.update()

# ---- added for rendering (the .blend has no active camera and no usable light): camera, sun
cam_auto = bpy.data.cameras.new('AutoCamera')
cam_auto.lens = 50.0
cam_auto.sensor_width = 36.0
cam_auto.clip_end = 4386.42
ob_auto_camera = bpy.data.objects.new('AutoCamera', cam_auto)
scene.collection.objects.link(ob_auto_camera)
ob_auto_camera.location = (253.78, -323.428, 200.926)
ob_auto_camera.rotation_euler = (1.09748, -7.21219e-08, 0.694738)
scene.camera = ob_auto_camera
light_auto_sun = bpy.data.lights.new('AutoSun', 'SUN')
light_auto_sun.energy = 3.0
light_auto_sun.angle = 0.0523599
ob_auto_sun = bpy.data.objects.new('AutoSun', light_auto_sun)
scene.collection.objects.link(ob_auto_sun)
ob_auto_sun.rotation_euler = (0.872665, 0.174533, 0.523599)
bpy.context.view_layer.update()
